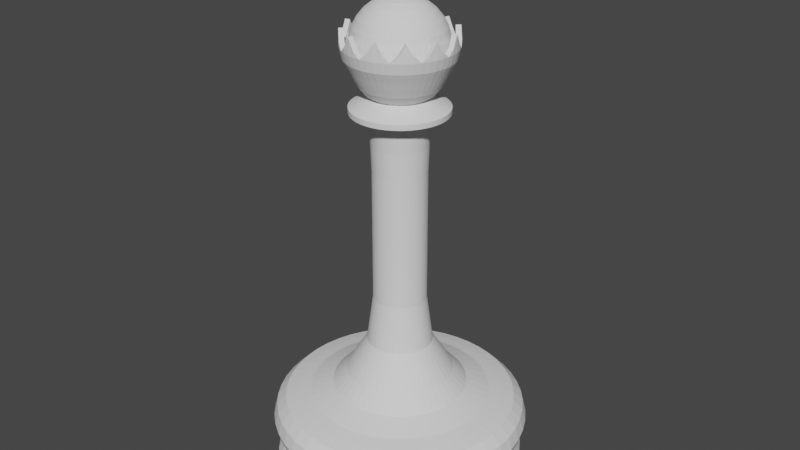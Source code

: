 # Source: queen.blend  (saved by Blender 2.82.7; exported with 4.5.12 LTS)
import bpy
from mathutils import Matrix  # noqa: F401  (used for matrix-valued properties, if any)

bpy.ops.wm.read_factory_settings(use_empty=True)
scene = bpy.context.scene
scene.name = 'Scene'

# ---- world
world_world = bpy.data.worlds.new('World'); scene.world = world_world
world_world.use_nodes = True; world_world.node_tree.nodes.clear()
_N = world_world.node_tree.nodes; _L = world_world.node_tree.links
n0 = _N.new('ShaderNodeOutputWorld'); n0.name = 'World Output'; n0.location = (300, 300)
n1 = _N.new('ShaderNodeBackground'); n1.name = 'Background'; n1.location = (10, 300)
n1.inputs[0].default_value = (0.05088, 0.05088, 0.05088, 1.0)
_L.new(n1.outputs[0], n0.inputs[0])
n0.is_active_output = True
world_world.color = (0.05088, 0.05088, 0.05088)
world_world.use_sun_shadow = False
world_world.sun_shadow_jitter_overblur = 0.0

# ---- meshes
me_chesspiece = bpy.data.meshes.new('Chesspiece')
me_chesspiece.from_pydata([(-0.06717, 3.132e-05, 0.7293), (-0.06537, 3.132e-05, 0.736), (-0.06045, 3.132e-05, 0.7409), (-0.05374, 3.132e-05, 0.7427), (-0.04703, 3.132e-05, 0.7409), (-0.04212, 3.132e-05, 0.736), (-0.04032, 3.132e-05, 0.7293), (-0.04212, 3.132e-05, 0.7226), (-0.04703, 3.132e-05, 0.7177), (-0.05374, 3.132e-05, 0.7159), (-0.06045, 3.132e-05, 0.7177), (-0.06537, 3.132e-05, 0.7226), (-0.06659, -0.008729, 0.7293), (-0.06481, -0.008494, 0.736), (-0.05994, -0.007853, 0.7409), (-0.05328, -0.006977, 0.7427), (-0.04663, -0.006101, 0.7409), (-0.04176, -0.00546, 0.736), (-0.03998, -0.005225, 0.7293), (-0.04176, -0.00546, 0.7226), (-0.04663, -0.006101, 0.7177), (-0.05328, -0.006977, 0.7159), (-0.05994, -0.007853, 0.7177), (-0.06481, -0.008494, 0.7226), (-0.06488, -0.01734, 0.7293), (-0.06314, -0.01687, 0.736), (-0.0584, -0.0156, 0.7409), (-0.05191, -0.01387, 0.7427), (-0.04543, -0.01213, 0.7409), (-0.04069, -0.01086, 0.736), (-0.03895, -0.01039, 0.7293), (-0.04069, -0.01086, 0.7226), (-0.04543, -0.01213, 0.7177), (-0.05191, -0.01387, 0.7159), (-0.0584, -0.0156, 0.7177), (-0.06314, -0.01687, 0.7226), (-0.06206, -0.02565, 0.7293), (-0.0604, -0.02496, 0.736), (-0.05586, -0.02308, 0.7409), (-0.04966, -0.02052, 0.7427), (-0.04346, -0.01795, 0.7409), (-0.03892, -0.01607, 0.736), (-0.03726, -0.01538, 0.7293), (-0.03892, -0.01607, 0.7226), (-0.04346, -0.01795, 0.7177), (-0.04966, -0.02052, 0.7159), (-0.05586, -0.02308, 0.7177), (-0.0604, -0.02496, 0.7226), (-0.05817, -0.03353, 0.7293), (-0.05662, -0.03263, 0.736), (-0.05236, -0.03017, 0.7409), (-0.04655, -0.02681, 0.7427), (-0.04074, -0.02346, 0.7409), (-0.03648, -0.021, 0.736), (-0.03493, -0.0201, 0.7293), (-0.03648, -0.021, 0.7226), (-0.04074, -0.02346, 0.7177), (-0.04655, -0.02681, 0.7159), (-0.05236, -0.03017, 0.7177), (-0.05662, -0.03263, 0.7226), (-0.0533, -0.04083, 0.7293), (-0.05187, -0.03973, 0.736), (-0.04797, -0.03674, 0.7409), (-0.04265, -0.03265, 0.7427), (-0.03732, -0.02857, 0.7409), (-0.03343, -0.02558, 0.736), (-0.032, -0.02448, 0.7293), (-0.03343, -0.02558, 0.7226), (-0.03732, -0.02857, 0.7177), (-0.04265, -0.03265, 0.7159), (-0.04797, -0.03674, 0.7177), (-0.05187, -0.03973, 0.7226), (-0.04751, -0.04743, 0.7293), (-0.04624, -0.04615, 0.736), (-0.04276, -0.04268, 0.7409), (-0.03802, -0.03793, 0.7427), (-0.03327, -0.03319, 0.7409), (-0.0298, -0.02971, 0.736), (-0.02853, -0.02844, 0.7293), (-0.0298, -0.02971, 0.7226), (-0.03327, -0.03319, 0.7177), (-0.03802, -0.03793, 0.7159), (-0.04276, -0.04268, 0.7177), (-0.04624, -0.04615, 0.7226), (-0.04091, -0.05321, 0.7293), (-0.03981, -0.05179, 0.736), (-0.03682, -0.04789, 0.7409), (-0.03274, -0.04257, 0.7427), (-0.02865, -0.03724, 0.7409), (-0.02566, -0.03334, 0.736), (-0.02457, -0.03192, 0.7293), (-0.02566, -0.03334, 0.7226), (-0.02865, -0.03724, 0.7177), (-0.03274, -0.04257, 0.7159), (-0.03682, -0.04789, 0.7177), (-0.03981, -0.05179, 0.7226), (-0.03361, -0.05809, 0.7293), (-0.03271, -0.05653, 0.736), (-0.03025, -0.05228, 0.7409), (-0.0269, -0.04647, 0.7427), (-0.02354, -0.04065, 0.7409), (-0.02109, -0.0364, 0.736), (-0.02019, -0.03484, 0.7293), (-0.02109, -0.0364, 0.7226), (-0.02354, -0.04065, 0.7177), (-0.0269, -0.04647, 0.7159), (-0.03025, -0.05228, 0.7177), (-0.03271, -0.05653, 0.7226), (-0.02574, -0.06197, 0.7293), (-0.02505, -0.06031, 0.736), (-0.02317, -0.05577, 0.7409), (-0.0206, -0.04957, 0.7427), (-0.01803, -0.04337, 0.7409), (-0.01615, -0.03883, 0.736), (-0.01546, -0.03717, 0.7293), (-0.01615, -0.03883, 0.7226), (-0.01803, -0.04337, 0.7177), (-0.0206, -0.04957, 0.7159), (-0.02317, -0.05577, 0.7177), (-0.02505, -0.06031, 0.7226), (-0.01742, -0.0648, 0.7293), (-0.01696, -0.06306, 0.736), (-0.01569, -0.05831, 0.7409), (-0.01395, -0.05183, 0.7427), (-0.01221, -0.04535, 0.7409), (-0.01094, -0.0406, 0.736), (-0.01047, -0.03887, 0.7293), (-0.01094, -0.0406, 0.7226), (-0.01221, -0.04535, 0.7177), (-0.01395, -0.05183, 0.7159), (-0.01569, -0.05831, 0.7177), (-0.01696, -0.06306, 0.7226), (-0.008812, -0.06651, 0.7293), (-0.008577, -0.06473, 0.736), (-0.007936, -0.05986, 0.7409), (-0.00706, -0.0532, 0.7427), (-0.006184, -0.04655, 0.7409), (-0.005543, -0.04168, 0.736), (-0.005308, -0.03989, 0.7293), (-0.005543, -0.04168, 0.7226), (-0.006184, -0.04655, 0.7177), (-0.00706, -0.0532, 0.7159), (-0.007936, -0.05986, 0.7177), (-0.008577, -0.06473, 0.7226), (-5.179e-05, -0.06708, 0.7293), (-5.179e-05, -0.06528, 0.736), (-5.179e-05, -0.06037, 0.7409), (-5.179e-05, -0.05366, 0.7427), (-5.179e-05, -0.04695, 0.7409), (-5.179e-05, -0.04204, 0.736), (-5.179e-05, -0.04024, 0.7293), (-5.179e-05, -0.04204, 0.7226), (-5.179e-05, -0.04695, 0.7177), (-5.179e-05, -0.05366, 0.7159), (-5.179e-05, -0.06037, 0.7177), (-5.179e-05, -0.06528, 0.7226), (-0.1715, 0.0002372, 0.02144), (-0.1688, 0.0002372, 0.03658), (-0.1181, 0.0002372, 0.006307), (-0.1435, 0.0002372, 3.794e-05), (-0.1688, 0.0002372, 0.006307), (-0.17, -0.02317, 0.02144), (-0.1674, -0.0218, 0.03658), (-0.1171, -0.01518, 0.006307), (-0.1422, -0.01849, 3.794e-05), (-0.1674, -0.0218, 0.006307), (-0.1656, -0.04618, 0.02144), (-0.1631, -0.04346, 0.03658), (-0.1141, -0.03033, 0.006307), (-0.1386, -0.0369, 3.794e-05), (-0.1631, -0.04346, 0.006307), (-0.1584, -0.06839, 0.02144), (-0.156, -0.06437, 0.03658), (-0.1091, -0.04496, 0.006307), (-0.1325, -0.05467, 3.794e-05), (-0.156, -0.06437, 0.006307), (-0.1485, -0.08943, 0.02144), (-0.1462, -0.08418, 0.03658), (-0.1023, -0.05882, 0.006307), (-0.1242, -0.0715, 3.794e-05), (-0.1462, -0.08418, 0.006307), (-0.1361, -0.1089, 0.02144), (-0.1339, -0.1025, 0.03658), (-0.09369, -0.07166, 0.006307), (-0.1138, -0.0871, 3.794e-05), (-0.1339, -0.1025, 0.006307), (-0.1213, -0.1266, 0.02144), (-0.1194, -0.1191, 0.03658), (-0.08351, -0.08328, 0.006307), (-0.1014, -0.1012, 3.794e-05), (-0.1194, -0.1191, 0.006307), (-0.1045, -0.142, 0.02144), (-0.1028, -0.1337, 0.03658), (-0.07189, -0.09347, 0.006307), (-0.08733, -0.1136, 3.794e-05), (-0.1028, -0.1337, 0.006307), (-0.08583, -0.1551, 0.02144), (-0.08441, -0.146, 0.03658), (-0.05904, -0.102, 0.006307), (-0.07173, -0.124, 3.794e-05), (-0.08441, -0.146, 0.006307), (-0.06573, -0.1655, 0.02144), (-0.0646, -0.1557, 0.03658), (-0.04519, -0.1089, 0.006307), (-0.05489, -0.1323, 3.794e-05), (-0.0646, -0.1557, 0.006307), (-0.04452, -0.173, 0.02144), (-0.04369, -0.1628, 0.03658), (-0.03056, -0.1138, 0.006307), (-0.03712, -0.1383, 3.794e-05), (-0.04369, -0.1628, 0.006307), (-0.02254, -0.1776, 0.02144), (-0.02203, -0.1672, 0.03658), (-0.01541, -0.1169, 0.006307), (-0.01872, -0.142, 3.794e-05), (-0.02203, -0.1672, 0.006307), (-0.0001711, -0.1791, 0.02144), (2.445e-05, -0.1686, 0.03658), (-2.893e-06, -0.1179, 0.006307), (-2.893e-06, -0.1432, 3.794e-05), (2.445e-05, -0.1686, 0.006307), (-0.1793, 0.0002372, 0.07844), (-0.1745, 0.0002372, 0.09637), (-0.1614, 0.0002372, 0.1095), (-0.1435, 0.0002372, 0.1143), (-0.1255, 0.0002372, 0.1181), (-0.1435, 0.0002372, 0.04257), (-0.1614, 0.0002372, 0.04738), (-0.1745, 0.0002372, 0.0605), (-0.1778, -0.02317, 0.07844), (-0.173, -0.02254, 0.09637), (-0.16, -0.02083, 0.1095), (-0.1422, -0.01849, 0.1143), (-0.1245, -0.01615, 0.1181), (-0.1422, -0.01849, 0.04257), (-0.16, -0.02083, 0.04738), (-0.173, -0.02254, 0.0605), (-0.1732, -0.04618, 0.07844), (-0.1686, -0.04494, 0.09637), (-0.1559, -0.04154, 0.1095), (-0.1386, -0.0369, 0.1143), (-0.1213, -0.03225, 0.1181), (-0.1386, -0.0369, 0.04257), (-0.1559, -0.04154, 0.04738), (-0.1686, -0.04494, 0.0605), (-0.1657, -0.06839, 0.07844), (-0.1612, -0.06655, 0.09637), (-0.1491, -0.06153, 0.1095), (-0.1325, -0.05467, 0.1143), (-0.116, -0.0478, 0.1181), (-0.1325, -0.05467, 0.04257), (-0.1491, -0.06153, 0.04738), (-0.1612, -0.06655, 0.0605), (-0.1553, -0.08943, 0.07844), (-0.1511, -0.08703, 0.09637), (-0.1398, -0.08047, 0.1095), (-0.1242, -0.0715, 0.1143), (-0.1087, -0.06253, 0.1181), (-0.1242, -0.0715, 0.04257), (-0.1398, -0.08047, 0.04738), (-0.1511, -0.08703, 0.0605), (-0.1423, -0.1089, 0.07844), (-0.1385, -0.106, 0.09637), (-0.128, -0.09802, 0.1095), (-0.1138, -0.0871, 0.1143), (-0.09959, -0.07619, 0.1181), (-0.1138, -0.0871, 0.04257), (-0.128, -0.09802, 0.04738), (-0.1385, -0.106, 0.0605), (-0.1268, -0.1266, 0.07844), (-0.1234, -0.1232, 0.09637), (-0.1141, -0.1139, 0.1095), (-0.1014, -0.1012, 0.1143), (-0.08876, -0.08853, 0.1181), (-0.1014, -0.1012, 0.04257), (-0.1141, -0.1139, 0.04738), (-0.1234, -0.1232, 0.0605), (-0.1092, -0.142, 0.07844), (-0.1062, -0.1382, 0.09637), (-0.09825, -0.1278, 0.1095), (-0.08733, -0.1136, 0.1143), (-0.07641, -0.09936, 0.1181), (-0.08733, -0.1136, 0.04257), (-0.09825, -0.1278, 0.04738), (-0.1062, -0.1382, 0.0605), (-0.08966, -0.1551, 0.07844), (-0.08726, -0.1509, 0.09637), (-0.08069, -0.1395, 0.1095), (-0.07173, -0.124, 0.1143), (-0.06276, -0.1085, 0.1181), (-0.07173, -0.124, 0.04257), (-0.08069, -0.1395, 0.04738), (-0.08726, -0.1509, 0.0605), (-0.06862, -0.1655, 0.07844), (-0.06678, -0.161, 0.09637), (-0.06176, -0.1489, 0.1095), (-0.05489, -0.1323, 0.1143), (-0.04803, -0.1157, 0.1181), (-0.05489, -0.1323, 0.04257), (-0.06176, -0.1489, 0.04738), (-0.06678, -0.161, 0.0605), (-0.04641, -0.173, 0.07844), (-0.04516, -0.1684, 0.09637), (-0.04176, -0.1557, 0.1095), (-0.03712, -0.1383, 0.1143), (-0.03248, -0.121, 0.1181), (-0.03712, -0.1383, 0.04257), (-0.04176, -0.1557, 0.04738), (-0.04516, -0.1684, 0.0605), (-0.0234, -0.1776, 0.07844), (-0.02277, -0.1728, 0.09637), (-0.02106, -0.1598, 0.1095), (-0.01872, -0.142, 0.1143), (-0.01638, -0.1242, 0.1181), (-0.01872, -0.142, 0.04257), (-0.02106, -0.1598, 0.04738), (-0.02277, -0.1728, 0.0605), (2.442e-05, -0.1791, 0.07844), (2.445e-05, -0.1743, 0.09637), (2.445e-05, -0.1612, 0.1095), (-2.893e-06, -0.1432, 0.1143), (-2.893e-06, -0.1253, 0.1181), (-2.893e-06, -0.1432, 0.04257), (2.445e-05, -0.1612, 0.04738), (2.445e-05, -0.1743, 0.0605), (-0.094, 0.0003031, 0.131), (-0.0932, -0.01196, 0.131), (-0.0908, -0.02401, 0.131), (-0.08685, -0.03564, 0.131), (-0.08142, -0.04666, 0.131), (-0.07459, -0.05688, 0.131), (-0.06649, -0.06612, 0.131), (-0.05725, -0.07422, 0.131), (-0.04704, -0.08105, 0.131), (-0.03602, -0.08648, 0.131), (-0.02438, -0.09043, 0.131), (-0.01233, -0.09283, 0.131), (-8.276e-05, -0.09363, 0.131), (-0.07458, 0.0002465, 0.1521), (-0.07395, -0.009494, 0.1521), (-0.07204, -0.01907, 0.1521), (-0.0689, -0.02831, 0.1521), (-0.06459, -0.03706, 0.1521), (-0.05916, -0.04518, 0.1521), (-0.05273, -0.05252, 0.1521), (-0.04539, -0.05896, 0.1521), (-0.03727, -0.06438, 0.1521), (-0.02852, -0.0687, 0.1521), (-0.01927, -0.07183, 0.1521), (-0.009701, -0.07374, 0.1521), (-2.504e-05, -0.07438, 0.1521), (-0.04558, 0.0003895, 0.1989), (-0.04519, -0.005566, 0.1989), (-0.04402, -0.01142, 0.1989), (-0.0421, -0.01707, 0.1989), (-0.03946, -0.02243, 0.1989), (-0.03615, -0.02739, 0.1989), (-0.03221, -0.03188, 0.1989), (-0.02772, -0.03581, 0.1989), (-0.02276, -0.03913, 0.1989), (-0.01741, -0.04177, 0.1989), (-0.01176, -0.04369, 0.1989), (-0.005903, -0.04485, 0.1989), (5.849e-05, -0.04524, 0.1989), (-0.03706, 0.0006072, 0.265), (-0.03674, -0.004225, 0.265), (-0.0358, -0.008975, 0.265), (-0.03424, -0.01356, 0.265), (-0.0321, -0.0179, 0.265), (-0.02941, -0.02193, 0.265), (-0.02621, -0.02557, 0.265), (-0.02257, -0.02876, 0.265), (-0.01855, -0.03145, 0.265), (-0.0142, -0.0336, 0.265), (-0.009618, -0.03515, 0.265), (-0.004869, -0.0361, 0.265), (-3.094e-05, -0.03641, 0.265), (-0.04118, 0.0003173, 0.5272), (-0.04082, -0.005065, 0.5272), (-0.03977, -0.01035, 0.5272), (-0.03804, -0.01546, 0.5272), (-0.03565, -0.0203, 0.5272), (-0.03265, -0.02478, 0.5272), (-0.0291, -0.02884, 0.5272), (-0.02504, -0.0324, 0.5272), (-0.02056, -0.03539, 0.5272), (-0.01572, -0.03778, 0.5272), (-0.01061, -0.03951, 0.5272), (-0.005324, -0.04056, 0.5272), (6.294e-05, -0.04092, 0.5272), (-0.06573, 0.0003852, 0.5312), (-0.06517, -0.008225, 0.5312), (-0.06349, -0.01669, 0.5312), (-0.06071, -0.02486, 0.5312), (-0.0569, -0.0326, 0.5312), (-0.0521, -0.03977, 0.5312), (-0.04641, -0.04626, 0.5312), (-0.03993, -0.05195, 0.5312), (-0.03275, -0.05674, 0.5312), (-0.02501, -0.06056, 0.5312), (-0.01684, -0.06333, 0.5312), (-0.00838, -0.06501, 0.5312), (0.0, -0.06558, 0.5312), (-0.06573, 0.0003852, 0.5383), (-0.06517, -0.008225, 0.5383), (-0.06349, -0.01669, 0.5383), (-0.06071, -0.02486, 0.5383), (-0.0569, -0.0326, 0.5383), (-0.0521, -0.03977, 0.5383), (-0.04641, -0.04626, 0.5383), (-0.03993, -0.05195, 0.5383), (-0.03275, -0.05674, 0.5383), (-0.02501, -0.06056, 0.5383), (-0.01684, -0.06333, 0.5383), (-0.00838, -0.06501, 0.5383), (0.0001664, -0.06558, 0.5383), (-0.03978, 0.0003747, 0.5537), (-0.03944, -0.004813, 0.5537), (-0.03843, -0.009913, 0.5537), (-0.03675, -0.01484, 0.5537), (-0.03446, -0.0195, 0.5537), (-0.03157, -0.02382, 0.5537), (-0.02814, -0.02773, 0.5537), (-0.02423, -0.03116, 0.5537), (-0.01991, -0.03405, 0.5537), (-0.01524, -0.03635, 0.5537), (-0.01032, -0.03802, 0.5537), (-0.005221, -0.03903, 0.5537), (-2.787e-05, -0.03937, 0.5537), (0.0, -0.07511, 0.6175), (-0.0002893, -0.0722, 0.6031), (-1.839e-05, -0.06546, 0.5907), (-5.297e-05, -0.05961, 0.5789), (-5.297e-05, -0.05363, 0.5677), (1.635e-05, -0.04557, 0.5579), (-0.009625, -0.07447, 0.6175), (-0.009071, -0.07158, 0.6031), (-0.008538, -0.0649, 0.5907), (-0.007801, -0.0591, 0.5789), (-0.00702, -0.05317, 0.5677), (-0.005968, -0.04518, 0.5579), (-0.01931, -0.07254, 0.6175), (-0.01838, -0.06972, 0.6031), (-0.01697, -0.06322, 0.5907), (-0.01548, -0.05757, 0.5789), (-0.01393, -0.05179, 0.5677), (-0.01184, -0.04401, 0.5579), (-0.02867, -0.06936, 0.6175), (-0.02736, -0.06667, 0.6031), (-0.02512, -0.06046, 0.5907), (-0.02289, -0.05506, 0.5789), (-0.0206, -0.04953, 0.5677), (-0.01752, -0.04208, 0.5579), (-0.03753, -0.06499, 0.6175), (-0.03587, -0.06248, 0.6031), (-0.03283, -0.05665, 0.5907), (-0.02991, -0.05159, 0.5789), (-0.02692, -0.04641, 0.5677), (-0.02289, -0.03943, 0.5579), (-0.04575, -0.05951, 0.6175), (-0.04376, -0.05721, 0.6031), (-0.03999, -0.05187, 0.5907), (-0.03642, -0.04725, 0.5789), (-0.03278, -0.0425, 0.5677), (-0.02787, -0.0361, 0.5579), (-0.05317, -0.05299, 0.6175), (-0.0509, -0.05095, 0.6031), (-0.04645, -0.0462, 0.5907), (-0.04231, -0.04208, 0.5789), (-0.03808, -0.03785, 0.5677), (-0.03238, -0.03215, 0.5579), (-0.05969, -0.04556, 0.6175), (-0.05716, -0.04381, 0.6031), (-0.05213, -0.03973, 0.5907), (-0.04747, -0.0362, 0.5789), (-0.04272, -0.03255, 0.5677), (-0.03633, -0.02765, 0.5579), (-0.06518, -0.03735, 0.6175), (-0.06243, -0.03592, 0.6031), (-0.0569, -0.03258, 0.5907), (-0.05182, -0.02969, 0.5789), (-0.04664, -0.02669, 0.5677), (-0.03966, -0.02267, 0.5579), (-0.06955, -0.02849, 0.6175), (-0.06663, -0.02741, 0.6031), (-0.06071, -0.02487, 0.5907), (-0.05528, -0.02267, 0.5789), (-0.04975, -0.02038, 0.5677), (-0.04231, -0.01729, 0.5579), (-0.07272, -0.01913, 0.6175), (-0.06968, -0.01843, 0.6031), (-0.06347, -0.01672, 0.5907), (-0.0578, -0.01525, 0.5789), (-0.05202, -0.0137, 0.5677), (-0.04424, -0.01162, 0.5579), (-0.07465, -0.009442, 0.6175), (-0.07153, -0.00912, 0.6031), (-0.06515, -0.008286, 0.5907), (-0.05933, -0.007575, 0.5789), (-0.05339, -0.006793, 0.5677), (-0.0454, -0.005742, 0.5579), (-0.0753, 0.0, 0.6175), (-0.07215, 0.0, 0.6031), (-0.06571, 0.0, 0.5907), (-0.05984, 0.0, 0.5789), (-0.05385, 0.0002373, 0.5677), (-0.0458, 0.0002373, 0.5579), (-0.03674, -0.004225, 0.4486), (-0.0358, -0.008975, 0.4486), (-0.03424, -0.01356, 0.4486), (-0.0142, -0.0336, 0.4486), (-0.009618, -0.03515, 0.4486), (-0.004869, -0.0361, 0.4486), (-3.094e-05, -0.03641, 0.4486), (-0.01855, -0.03145, 0.4486), (-0.03706, 0.0006072, 0.4486), (-0.02621, -0.02557, 0.4486), (-0.02257, -0.02876, 0.4486), (-0.0321, -0.0179, 0.4486), (-0.02941, -0.02193, 0.4486), (-0.03679, -0.009683, 0.4879), (-0.03519, -0.01439, 0.4879), (-0.009897, -0.03658, 0.4879), (-4.802e-05, -0.03787, 0.4879), (-0.02321, -0.03001, 0.4879), (-0.03299, -0.01886, 0.4879), (-0.03776, -0.004804, 0.4879), (-0.01461, -0.03498, 0.4879), (-0.005018, -0.03755, 0.4879), (-0.01907, -0.03278, 0.4879), (-0.03809, 0.0001603, 0.4879), (-0.02695, -0.02673, 0.4879), (-0.03023, -0.02299, 0.4879), (0.0, -0.07511, 0.6175), (-0.009625, -0.07447, 0.6252), (0.0, -0.068, 0.6175), (-0.008818, -0.06712, 0.6252), (-0.00886, -0.06697, 0.6175), (-0.009625, -0.07447, 0.6252), (-0.008818, -0.06712, 0.6252), (-0.02867, -0.06936, 0.6251), (-0.04575, -0.05951, 0.6251), (-0.05969, -0.04556, 0.6251), (-0.06955, -0.02849, 0.6251), (-0.07465, -0.009442, 0.6251), (-0.02616, -0.06329, 0.6251), (-0.04159, -0.05429, 0.6251), (-0.05392, -0.04129, 0.6251), (-0.06344, -0.02593, 0.6251), (-0.06762, -0.008565, 0.6251), (-0.03403, -0.0587, 0.6175), (-0.05906, -0.03393, 0.6175), (-0.06796, 0.0, 0.6175), (-0.02618, -0.06335, 0.6175), (-0.04153, -0.05435, 0.6175), (-0.05427, -0.04162, 0.6175), (-0.06327, -0.02602, 0.6175), (-0.06793, -0.008631, 0.6175), (-0.01915, -0.07192, 0.6404), (-0.01749, -0.0652, 0.6404), (-0.05272, -0.05253, 0.6404), (-0.0721, -0.01896, 0.6404), (-0.04775, -0.04779, 0.6404), (-0.06553, -0.01725, 0.6404), (-9.315e-05, -0.0127, 0.6787), (-9.315e-05, -0.02471, 0.675), (-9.315e-05, -0.03578, 0.6691), (-9.315e-05, -0.04548, 0.6612), (-9.315e-05, -0.05344, 0.6515), (-9.315e-05, -0.05936, 0.6404), (-9.315e-05, -0.063, 0.6284), (-9.315e-05, -0.06423, 0.6159), (-0.001723, -0.0126, 0.6787), (-0.003291, -0.0245, 0.675), (-0.004735, -0.03548, 0.6691), (-0.006002, -0.04509, 0.6612), (-0.007041, -0.05299, 0.6515), (-0.007813, -0.05885, 0.6404), (-0.008288, -0.06246, 0.6284), (-0.008449, -0.06368, 0.6159), (-0.003325, -0.01228, 0.6787), (-0.006434, -0.02388, 0.675), (-0.009298, -0.03457, 0.6691), (-0.01181, -0.04394, 0.6612), (-0.01387, -0.05163, 0.6515), (-0.0154, -0.05734, 0.6404), (-0.01634, -0.06086, 0.6284), (-0.01666, -0.06205, 0.6159), (-0.004872, -0.01175, 0.6787), (-0.009468, -0.02285, 0.675), (-0.0137, -0.03307, 0.6691), (-0.01742, -0.04204, 0.6612), (-0.02046, -0.04939, 0.6515), (-0.02273, -0.05486, 0.6404), (-0.02412, -0.05822, 0.6284), (-0.02459, -0.05936, 0.6159), (-0.006338, -0.01103, 0.6787), (-0.01234, -0.02143, 0.675), (-0.01788, -0.03102, 0.6691), (-0.02273, -0.03942, 0.6612), (-0.02671, -0.04631, 0.6515), (-0.02966, -0.05143, 0.6404), (-0.03149, -0.05459, 0.6284), (-0.0321, -0.05565, 0.6159), (-0.007696, -0.01012, 0.6787), (-0.01501, -0.01965, 0.675), (-0.02174, -0.02843, 0.6691), (-0.02765, -0.03613, 0.6612), (-0.0325, -0.04244, 0.6515), (-0.0361, -0.04714, 0.6404), (-0.03831, -0.05003, 0.6284), (-0.03906, -0.051, 0.6159), (-0.008924, -0.009047, 0.6787), (-0.01742, -0.01754, 0.675), (-0.02524, -0.02536, 0.6691), (-0.0321, -0.03222, 0.6612), (-0.03773, -0.03785, 0.6515), (-0.04191, -0.04204, 0.6404), (-0.04449, -0.04461, 0.6284), (-0.04536, -0.04548, 0.6159), (-0.01, -0.007819, 0.6787), (-0.01953, -0.01513, 0.675), (-0.02831, -0.02187, 0.6691), (-0.036, -0.02777, 0.6612), (-0.04232, -0.03262, 0.6515), (-0.04701, -0.03622, 0.6404), (-0.0499, -0.03844, 0.6284), (-0.05088, -0.03919, 0.6159), (-0.01091, -0.00646, 0.6787), (-0.02131, -0.01246, 0.675), (-0.03089, -0.018, 0.6691), (-0.03929, -0.02285, 0.6612), (-0.04619, -0.02683, 0.6515), (-0.05131, -0.02979, 0.6404), (-0.05447, -0.03161, 0.6284), (-0.05553, -0.03222, 0.6159), (-9.316e-05, -0.0002159, 0.6799), (-0.01163, -0.004995, 0.6787), (-0.02273, -0.009591, 0.675), (-0.03295, -0.01383, 0.6691), (-0.04191, -0.01754, 0.6612), (-0.04927, -0.02059, 0.6515), (-0.05473, -0.02285, 0.6404), (-0.0581, -0.02424, 0.6284), (-0.05924, -0.02471, 0.6159), (-0.01216, -0.003448, 0.6787), (-0.02376, -0.006556, 0.675), (-0.03445, -0.009421, 0.6691), (-0.04382, -0.01193, 0.6612), (-0.05151, -0.01399, 0.6515), (-0.05722, -0.01552, 0.6404), (-0.06074, -0.01647, 0.6284), (-0.06193, -0.01678, 0.6159), (-0.01248, -0.001846, 0.6787), (-0.02438, -0.003414, 0.675), (-0.03535, -0.004858, 0.6691), (-0.04497, -0.006124, 0.6612), (-0.05286, -0.007163, 0.6515), (-0.05873, -0.007936, 0.6404), (-0.06234, -0.008411, 0.6284), (-0.06356, -0.008572, 0.6159), (-0.01258, -0.0002159, 0.6787), (-0.02459, -0.0002159, 0.675), (-0.03566, -0.0002159, 0.6691), (-0.04536, -0.0002159, 0.6612), (-0.05332, -0.0002159, 0.6515), (-0.05924, -0.0002159, 0.6404), (-0.06288, -0.0002159, 0.6284), (-0.06411, -0.0002159, 0.6159), (-0.01749, -0.0652, 0.6251), (-0.04775, -0.04779, 0.6251), (-0.06553, -0.01725, 0.6251)], [(533, 535), (429, 533)], [(0, 12, 13, 1), (1, 13, 14, 2), (2, 14, 15, 3), (3, 15, 16, 4), (4, 16, 17, 5), (5, 17, 18, 6), (6, 18, 19, 7), (7, 19, 20, 8), (8, 20, 21, 9), (9, 21, 22, 10), (10, 22, 23, 11), (11, 23, 12, 0), (12, 24, 25, 13), (13, 25, 26, 14), (14, 26, 27, 15), (15, 27, 28, 16), (16, 28, 29, 17), (17, 29, 30, 18), (18, 30, 31, 19), (19, 31, 32, 20), (20, 32, 33, 21), (21, 33, 34, 22), (22, 34, 35, 23), (23, 35, 24, 12), (24, 36, 37, 25), (25, 37, 38, 26), (26, 38, 39, 27), (27, 39, 40, 28), (28, 40, 41, 29), (29, 41, 42, 30), (30, 42, 43, 31), (31, 43, 44, 32), (32, 44, 45, 33), (33, 45, 46, 34), (34, 46, 47, 35), (35, 47, 36, 24), (36, 48, 49, 37), (37, 49, 50, 38), (38, 50, 51, 39), (39, 51, 52, 40), (40, 52, 53, 41), (41, 53, 54, 42), (42, 54, 55, 43), (43, 55, 56, 44), (44, 56, 57, 45), (45, 57, 58, 46), (46, 58, 59, 47), (47, 59, 48, 36), (48, 60, 61, 49), (49, 61, 62, 50), (50, 62, 63, 51), (51, 63, 64, 52), (52, 64, 65, 53), (53, 65, 66, 54), (54, 66, 67, 55), (55, 67, 68, 56), (56, 68, 69, 57), (57, 69, 70, 58), (58, 70, 71, 59), (59, 71, 60, 48), (60, 72, 73, 61), (61, 73, 74, 62), (62, 74, 75, 63), (63, 75, 76, 64), (64, 76, 77, 65), (65, 77, 78, 66), (66, 78, 79, 67), (67, 79, 80, 68), (68, 80, 81, 69), (69, 81, 82, 70), (70, 82, 83, 71), (71, 83, 72, 60), (72, 84, 85, 73), (73, 85, 86, 74), (74, 86, 87, 75), (75, 87, 88, 76), (76, 88, 89, 77), (77, 89, 90, 78), (78, 90, 91, 79), (79, 91, 92, 80), (80, 92, 93, 81), (81, 93, 94, 82), (82, 94, 95, 83), (83, 95, 84, 72), (84, 96, 97, 85), (85, 97, 98, 86), (86, 98, 99, 87), (87, 99, 100, 88), (88, 100, 101, 89), (89, 101, 102, 90), (90, 102, 103, 91), (91, 103, 104, 92), (92, 104, 105, 93), (93, 105, 106, 94), (94, 106, 107, 95), (95, 107, 96, 84), (96, 108, 109, 97), (97, 109, 110, 98), (98, 110, 111, 99), (99, 111, 112, 100), (100, 112, 113, 101), (101, 113, 114, 102), (102, 114, 115, 103), (103, 115, 116, 104), (104, 116, 117, 105), (105, 117, 118, 106), (106, 118, 119, 107), (107, 119, 108, 96), (108, 120, 121, 109), (109, 121, 122, 110), (110, 122, 123, 111), (111, 123, 124, 112), (112, 124, 125, 113), (113, 125, 126, 114), (114, 126, 127, 115), (115, 127, 128, 116), (116, 128, 129, 117), (117, 129, 130, 118), (118, 130, 131, 119), (119, 131, 120, 108), (120, 132, 133, 121), (121, 133, 134, 122), (122, 134, 135, 123), (123, 135, 136, 124), (124, 136, 137, 125), (125, 137, 138, 126), (126, 138, 139, 127), (127, 139, 140, 128), (128, 140, 141, 129), (129, 141, 142, 130), (130, 142, 143, 131), (131, 143, 132, 120), (132, 144, 145, 133), (133, 145, 146, 134), (134, 146, 147, 135), (135, 147, 148, 136), (136, 148, 149, 137), (137, 149, 150, 138), (138, 150, 151, 139), (139, 151, 152, 140), (140, 152, 153, 141), (141, 153, 154, 142), (142, 154, 155, 143), (143, 155, 144, 132), (156, 161, 162, 157), (226, 157, 162, 234), (158, 163, 164, 159), (159, 164, 165, 160), (160, 165, 161, 156), (161, 166, 167, 162), (167, 242, 234, 162), (163, 168, 169, 164), (164, 169, 170, 165), (165, 170, 166, 161), (166, 171, 172, 167), (242, 167, 172, 250), (168, 173, 174, 169), (169, 174, 175, 170), (170, 175, 171, 166), (171, 176, 177, 172), (258, 250, 172, 177), (173, 178, 179, 174), (174, 179, 180, 175), (175, 180, 176, 171), (176, 181, 182, 177), (258, 177, 182, 266), (178, 183, 184, 179), (179, 184, 185, 180), (180, 185, 181, 176), (181, 186, 187, 182), (274, 266, 182, 187), (183, 188, 189, 184), (184, 189, 190, 185), (185, 190, 186, 181), (186, 191, 192, 187), (274, 187, 192, 282), (188, 193, 194, 189), (189, 194, 195, 190), (190, 195, 191, 186), (191, 196, 197, 192), (197, 290, 282, 192), (193, 198, 199, 194), (194, 199, 200, 195), (195, 200, 196, 191), (196, 201, 202, 197), (290, 197, 202, 298), (198, 203, 204, 199), (199, 204, 205, 200), (200, 205, 201, 196), (201, 206, 207, 202), (306, 298, 202, 207), (203, 208, 209, 204), (204, 209, 210, 205), (205, 210, 206, 201), (206, 211, 212, 207), (314, 306, 207, 212), (208, 213, 214, 209), (209, 214, 215, 210), (210, 215, 211, 206), (211, 216, 217, 212), (314, 212, 217, 322), (213, 218, 219, 214), (214, 219, 220, 215), (215, 220, 216, 211), (221, 229, 230, 222), (222, 230, 231, 223), (223, 231, 232, 224), (224, 232, 233, 225), (226, 234, 235, 227), (227, 235, 236, 228), (228, 236, 229, 221), (229, 237, 238, 230), (230, 238, 239, 231), (231, 239, 240, 232), (232, 240, 241, 233), (234, 242, 243, 235), (235, 243, 244, 236), (236, 244, 237, 229), (237, 245, 246, 238), (238, 246, 247, 239), (239, 247, 248, 240), (240, 248, 249, 241), (242, 250, 251, 243), (243, 251, 252, 244), (244, 252, 245, 237), (245, 253, 254, 246), (246, 254, 255, 247), (247, 255, 256, 248), (248, 256, 257, 249), (250, 258, 259, 251), (251, 259, 260, 252), (252, 260, 253, 245), (253, 261, 262, 254), (254, 262, 263, 255), (255, 263, 264, 256), (256, 264, 265, 257), (258, 266, 267, 259), (259, 267, 268, 260), (260, 268, 261, 253), (261, 269, 270, 262), (262, 270, 271, 263), (263, 271, 272, 264), (264, 272, 273, 265), (266, 274, 275, 267), (267, 275, 276, 268), (268, 276, 269, 261), (269, 277, 278, 270), (270, 278, 279, 271), (271, 279, 280, 272), (272, 280, 281, 273), (274, 282, 283, 275), (275, 283, 284, 276), (276, 284, 277, 269), (277, 285, 286, 278), (278, 286, 287, 279), (279, 287, 288, 280), (280, 288, 289, 281), (282, 290, 291, 283), (283, 291, 292, 284), (284, 292, 285, 277), (285, 293, 294, 286), (286, 294, 295, 287), (287, 295, 296, 288), (288, 296, 297, 289), (290, 298, 299, 291), (291, 299, 300, 292), (292, 300, 293, 285), (293, 301, 302, 294), (294, 302, 303, 295), (295, 303, 304, 296), (296, 304, 305, 297), (298, 306, 307, 299), (299, 307, 308, 300), (300, 308, 301, 293), (301, 309, 310, 302), (302, 310, 311, 303), (303, 311, 312, 304), (304, 312, 313, 305), (306, 314, 315, 307), (307, 315, 316, 308), (308, 316, 309, 301), (309, 317, 318, 310), (310, 318, 319, 311), (311, 319, 320, 312), (312, 320, 321, 313), (314, 322, 323, 315), (315, 323, 324, 316), (316, 324, 317, 309), (305, 313, 336, 335), (249, 257, 329, 328), (313, 321, 337, 336), (297, 305, 335, 334), (273, 281, 332, 331), (265, 273, 331, 330), (233, 241, 327, 326), (281, 289, 333, 332), (241, 249, 328, 327), (257, 265, 330, 329), (289, 297, 334, 333), (225, 233, 326, 325), (327, 328, 341, 340), (334, 335, 348, 347), (336, 337, 350, 349), (335, 336, 349, 348), (333, 334, 347, 346), (325, 326, 339, 338), (331, 332, 345, 344), (328, 329, 342, 341), (332, 333, 346, 345), (330, 331, 344, 343), (329, 330, 343, 342), (326, 327, 340, 339), (345, 346, 359, 358), (343, 344, 357, 356), (342, 343, 356, 355), (339, 340, 353, 352), (340, 341, 354, 353), (347, 348, 361, 360), (349, 350, 363, 362), (348, 349, 362, 361), (346, 347, 360, 359), (338, 339, 352, 351), (344, 345, 358, 357), (341, 342, 355, 354), (361, 362, 375, 374), (359, 360, 373, 372), (351, 352, 365, 364), (357, 358, 371, 370), (354, 355, 368, 367), (358, 359, 372, 371), (356, 357, 370, 369), (355, 356, 369, 368), (352, 353, 366, 365), (353, 354, 367, 366), (360, 361, 374, 373), (362, 363, 376, 375), (526, 520, 379, 378), (520, 521, 380, 379), (527, 522, 387, 386), (528, 523, 389, 388), (522, 528, 388, 387), (529, 527, 386, 385), (530, 526, 378, 377), (531, 524, 384, 383), (521, 525, 381, 380), (524, 529, 385, 384), (532, 531, 383, 382), (525, 532, 382, 381), (380, 381, 394, 393), (384, 385, 398, 397), (382, 383, 396, 395), (381, 382, 395, 394), (378, 379, 392, 391), (379, 380, 393, 392), (386, 387, 400, 399), (388, 389, 402, 401), (387, 388, 401, 400), (385, 386, 399, 398), (377, 378, 391, 390), (383, 384, 397, 396), (401, 402, 415, 414), (400, 401, 414, 413), (398, 399, 412, 411), (390, 391, 404, 403), (396, 397, 410, 409), (393, 394, 407, 406), (397, 398, 411, 410), (395, 396, 409, 408), (394, 395, 408, 407), (391, 392, 405, 404), (392, 393, 406, 405), (399, 400, 413, 412), (407, 408, 421, 420), (404, 405, 418, 417), (405, 406, 419, 418), (412, 413, 426, 425), (414, 415, 428, 427), (413, 414, 427, 426), (411, 412, 425, 424), (403, 404, 417, 416), (409, 410, 423, 422), (406, 407, 420, 419), (410, 411, 424, 423), (408, 409, 422, 421), (430, 429, 435, 436), (431, 430, 436, 437), (432, 431, 437, 438), (433, 432, 438, 439), (434, 433, 439, 440), (440, 439, 445, 446), (436, 435, 441, 442), (437, 436, 442, 443), (438, 437, 443, 444), (439, 438, 444, 445), (443, 442, 448, 449), (444, 443, 449, 450), (445, 444, 450, 451), (446, 445, 451, 452), (442, 441, 447, 448), (448, 447, 453, 454), (449, 448, 454, 455), (450, 449, 455, 456), (451, 450, 456, 457), (452, 451, 457, 458), (455, 454, 460, 461), (456, 455, 461, 462), (457, 456, 462, 463), (458, 457, 463, 464), (454, 453, 459, 460), (460, 459, 465, 466), (461, 460, 466, 467), (462, 461, 467, 468), (463, 462, 468, 469), (464, 463, 469, 470), (468, 467, 473, 474), (469, 468, 474, 475), (470, 469, 475, 476), (466, 465, 471, 472), (467, 466, 472, 473), (472, 471, 477, 478), (473, 472, 478, 479), (474, 473, 479, 480), (475, 474, 480, 481), (476, 475, 481, 482), (480, 479, 485, 486), (481, 480, 486, 487), (482, 481, 487, 488), (478, 477, 483, 484), (479, 478, 484, 485), (417, 500, 506, 416), (484, 483, 489, 490), (418, 494, 500, 417), (485, 484, 490, 491), (486, 485, 491, 492), (487, 486, 492, 493), (488, 487, 493, 494), (419, 488, 494, 418), (493, 492, 498, 499), (494, 493, 499, 500), (420, 482, 488, 419), (421, 476, 482, 420), (422, 470, 476, 421), (490, 489, 495, 496), (422, 423, 464, 470), (491, 490, 496, 497), (492, 491, 497, 498), (424, 458, 464, 423), (496, 495, 501, 502), (424, 425, 452, 458), (497, 496, 502, 503), (498, 497, 503, 504), (499, 498, 504, 505), (500, 499, 505, 506), (426, 446, 452, 425), (427, 440, 446, 426), (427, 428, 434, 440), (368, 369, 519, 518), (369, 370, 516, 519), (371, 372, 514, 517), (367, 368, 518, 509), (370, 371, 517, 516), (364, 365, 507, 515), (372, 373, 510, 514), (374, 375, 512, 511), (375, 376, 513, 512), (373, 374, 511, 510), (366, 367, 509, 508), (365, 366, 508, 507), (518, 519, 532, 525), (519, 516, 531, 532), (517, 514, 529, 524), (509, 518, 525, 521), (516, 517, 524, 531), (515, 507, 526, 530), (514, 510, 527, 529), (511, 512, 528, 522), (512, 513, 523, 528), (510, 511, 522, 527), (508, 509, 521, 520), (507, 508, 520, 526), (435, 429, 534), (534, 429, 535, 536), (537, 536, 535), (534, 536, 539, 538), (447, 540, 453), (453, 541, 459), (471, 542, 477), (477, 543, 483), (501, 495, 544), (544, 549, 552, 501), (543, 477, 551, 548), (542, 547, 551, 477), (541, 453, 550, 546), (540, 545, 550, 453), (545, 553, 550), (554, 546, 550), (547, 555, 551), (556, 548, 551), (549, 557, 552), (547, 542, 560, 562), (545, 540, 558, 559), (543, 548, 563, 561), (538, 539, 559, 558), (541, 546, 562, 560), (549, 544, 561, 563), (441, 558, 540, 447), (435, 538, 558, 441), (465, 560, 542, 471), (459, 541, 560, 465), (489, 561, 544, 495), (483, 543, 561, 489), (562, 546, 670), (554, 611, 619), (545, 559, 669), (563, 548, 671), (557, 549, 652), (570, 569, 577, 578), (571, 570, 578, 579), (564, 636, 572), (565, 564, 572, 573), (566, 565, 573, 574), (567, 566, 574, 575), (568, 567, 575, 576), (569, 568, 576, 577), (575, 574, 582, 583), (576, 575, 583, 584), (577, 576, 584, 585), (578, 577, 585, 586), (579, 578, 586, 587), (572, 636, 580), (573, 572, 580, 581), (574, 573, 581, 582), (587, 586, 594, 595), (580, 636, 588), (581, 580, 588, 589), (582, 581, 589, 590), (583, 582, 590, 591), (584, 583, 591, 592), (585, 584, 592, 593), (586, 585, 593, 594), (592, 591, 599, 600), (593, 592, 600, 601), (594, 593, 601, 602), (595, 594, 602, 603), (588, 636, 596), (589, 588, 596, 597), (590, 589, 597, 598), (591, 590, 598, 599), (596, 636, 604), (597, 596, 604, 605), (598, 597, 605, 606), (599, 598, 606, 607), (600, 599, 607, 608), (601, 600, 608, 609), (602, 601, 609, 610), (603, 602, 610, 611), (608, 607, 615, 616), (609, 608, 616, 617), (610, 609, 617, 618), (611, 610, 618, 619), (604, 636, 612), (605, 604, 612, 613), (606, 605, 613, 614), (607, 606, 614, 615), (613, 612, 620, 621), (614, 613, 621, 622), (615, 614, 622, 623), (616, 615, 623, 624), (617, 616, 624, 625), (618, 617, 625, 626), (619, 618, 626, 627), (612, 636, 620), (625, 624, 632, 633), (626, 625, 633, 634), (627, 626, 634, 635), (620, 636, 628), (621, 620, 628, 629), (622, 621, 629, 630), (623, 622, 630, 631), (624, 623, 631, 632), (629, 628, 637, 638), (630, 629, 638, 639), (631, 630, 639, 640), (632, 631, 640, 641), (633, 632, 641, 642), (634, 633, 642, 643), (635, 634, 643, 644), (628, 636, 637), (642, 641, 649, 650), (643, 642, 650, 651), (644, 643, 651, 652), (637, 636, 645), (638, 637, 645, 646), (639, 638, 646, 647), (640, 639, 647, 648), (641, 640, 648, 649), (647, 646, 654, 655), (648, 647, 655, 656), (649, 648, 656, 657), (650, 649, 657, 658), (651, 650, 658, 659), (652, 651, 659, 660), (645, 636, 653), (646, 645, 653, 654), (659, 658, 666, 667), (660, 659, 667, 668), (653, 636, 661), (654, 653, 661, 662), (655, 654, 662, 663), (656, 655, 663, 664), (657, 656, 664, 665), (658, 657, 665, 666), (535, 571, 579, 537), (539, 669, 559), (579, 587, 537), (537, 587, 536), (536, 587, 669, 539), (553, 595, 603, 550), (595, 553, 587), (553, 545, 587), (669, 587, 545), (554, 550, 603, 611), (555, 627, 635, 551), (551, 635, 644, 556), (557, 660, 668, 552), (547, 562, 670), (627, 555, 619), (554, 619, 546), (555, 547, 619), (670, 546, 619), (547, 670, 619), (644, 652, 556), (660, 557, 652), (549, 563, 671), (556, 652, 548), (671, 548, 652), (549, 671, 652)])
_uv = me_chesspiece.uv_layers.new(name='UVMap')
_uv.uv.foreach_set('vector', [0.9647, 0.8613, 0.9566, 0.8446, 0.9696, 0.839, 0.9775, 0.8553, 0.9775, 0.8553, 0.9696, 0.839, 0.9831, 0.8334, 0.9904, 0.8484, 0.9904, 0.8484, 0.9831, 0.8334, 0.9935, 0.8292, 1.0, 0.8426, 0.3802, 0.9614, 0.3785, 0.9467, 0.3896, 0.9467, 0.391, 0.9595, 0.391, 0.9595, 0.3896, 0.9467, 0.4042, 0.9458, 0.4055, 0.9574, 0.4055, 0.9574, 0.4042, 0.9458, 0.4185, 0.9445, 0.4197, 0.9555, 0.4197, 0.9555, 0.4185, 0.9445, 0.4285, 0.943, 0.4298, 0.9545, 0.9356, 0.7299, 0.9278, 0.7386, 0.9197, 0.7321, 0.9284, 0.7223, 0.9284, 0.7223, 0.9197, 0.7321, 0.9083, 0.7234, 0.9183, 0.7122, 0.9183, 0.7122, 0.9083, 0.7234, 0.8967, 0.7148, 0.908, 0.7023, 0.908, 0.7023, 0.8967, 0.7148, 0.888, 0.7087, 0.9002, 0.6952, 0.9555, 0.865, 0.9476, 0.8487, 0.9566, 0.8446, 0.9647, 0.8613, 0.9566, 0.8446, 0.9497, 0.8274, 0.9629, 0.8223, 0.9696, 0.839, 0.9696, 0.839, 0.9629, 0.8223, 0.9769, 0.8179, 0.9831, 0.8334, 0.9831, 0.8334, 0.9769, 0.8179, 0.988, 0.8155, 0.9935, 0.8292, 0.3785, 0.9467, 0.378, 0.932, 0.3891, 0.9338, 0.3896, 0.9467, 0.3896, 0.9467, 0.3891, 0.9338, 0.4038, 0.9343, 0.4042, 0.9458, 0.4042, 0.9458, 0.4038, 0.9343, 0.418, 0.9335, 0.4185, 0.9445, 0.4185, 0.9445, 0.418, 0.9335, 0.4281, 0.9315, 0.4285, 0.943, 0.9278, 0.7386, 0.9212, 0.7482, 0.9123, 0.7428, 0.9197, 0.7321, 0.9197, 0.7321, 0.9123, 0.7428, 0.8999, 0.7357, 0.9083, 0.7234, 0.9083, 0.7234, 0.8999, 0.7357, 0.8873, 0.7287, 0.8967, 0.7148, 0.8967, 0.7148, 0.8873, 0.7287, 0.8778, 0.7237, 0.888, 0.7087, 0.9476, 0.8487, 0.9409, 0.832, 0.9497, 0.8274, 0.9566, 0.8446, 0.9497, 0.8274, 0.9443, 0.81, 0.9576, 0.8053, 0.9629, 0.8223, 0.9629, 0.8223, 0.9576, 0.8053, 0.972, 0.8022, 0.9769, 0.8179, 0.9769, 0.8179, 0.972, 0.8022, 0.9836, 0.8016, 0.988, 0.8155, 0.378, 0.932, 0.3785, 0.9177, 0.3896, 0.9212, 0.3891, 0.9338, 0.3891, 0.9338, 0.3896, 0.9212, 0.4042, 0.9231, 0.4038, 0.9343, 0.4038, 0.9343, 0.4042, 0.9231, 0.4184, 0.9227, 0.418, 0.9335, 0.418, 0.9335, 0.4184, 0.9227, 0.4285, 0.9202, 0.4281, 0.9315, 0.9212, 0.7482, 0.9159, 0.7586, 0.9065, 0.7544, 0.9123, 0.7428, 0.9123, 0.7428, 0.9065, 0.7544, 0.8932, 0.7489, 0.8999, 0.7357, 0.8999, 0.7357, 0.8932, 0.7489, 0.8797, 0.7436, 0.8873, 0.7287, 0.8873, 0.7287, 0.8797, 0.7436, 0.8696, 0.7398, 0.8778, 0.7237, 0.9409, 0.832, 0.9356, 0.815, 0.9443, 0.81, 0.9497, 0.8274, 0.9443, 0.81, 0.9403, 0.7927, 0.9537, 0.7885, 0.9576, 0.8053, 0.9576, 0.8053, 0.9537, 0.7885, 0.9684, 0.7867, 0.972, 0.8022, 0.972, 0.8022, 0.9684, 0.7867, 0.9805, 0.7877, 0.9836, 0.8016, 0.3785, 0.9177, 0.3801, 0.9038, 0.3909, 0.9091, 0.3896, 0.9212, 0.3896, 0.9212, 0.3909, 0.9091, 0.4054, 0.9122, 0.4042, 0.9231, 0.4042, 0.9231, 0.4054, 0.9122, 0.4196, 0.9123, 0.4184, 0.9227, 0.621, 0.8921, 0.6212, 0.9001, 0.6068, 0.8976, 0.6066, 0.8893, 0.9159, 0.7586, 0.9121, 0.7696, 0.9022, 0.7667, 0.9065, 0.7544, 0.9065, 0.7544, 0.9022, 0.7667, 0.8883, 0.763, 0.8932, 0.7489, 0.8932, 0.7489, 0.8883, 0.763, 0.8742, 0.7594, 0.8797, 0.7436, 0.8797, 0.7436, 0.8742, 0.7594, 0.8637, 0.7569, 0.8696, 0.7398, 0.4695, 0.8402, 0.4694, 0.8524, 0.4548, 0.8499, 0.455, 0.8373, 0.9403, 0.7927, 0.9379, 0.7759, 0.9514, 0.7721, 0.9537, 0.7885, 0.9537, 0.7885, 0.9514, 0.7721, 0.9663, 0.7715, 0.9684, 0.7867, 0.9684, 0.7867, 0.9663, 0.7715, 0.9786, 0.7742, 0.9805, 0.7877, 0.3801, 0.9038, 0.3827, 0.8908, 0.3932, 0.8977, 0.3909, 0.9091, 0.3909, 0.9091, 0.3932, 0.8977, 0.4075, 0.902, 0.4054, 0.9122, 0.4054, 0.9122, 0.4075, 0.902, 0.4216, 0.9025, 0.4196, 0.9123, 0.6212, 0.9001, 0.6214, 0.909, 0.607, 0.9069, 0.6068, 0.8976, 0.9121, 0.7696, 0.9098, 0.781, 0.8996, 0.7794, 0.9022, 0.7667, 0.9022, 0.7667, 0.8996, 0.7794, 0.8854, 0.7775, 0.8883, 0.763, 0.8883, 0.763, 0.8854, 0.7775, 0.8709, 0.7757, 0.8742, 0.7594, 0.8742, 0.7594, 0.8709, 0.7757, 0.8601, 0.7745, 0.8637, 0.7569, 0.4694, 0.8524, 0.4693, 0.8663, 0.4547, 0.8641, 0.4548, 0.8499, 0.4547, 0.8641, 0.4547, 0.8797, 0.4402, 0.8816, 0.4403, 0.8664, 0.9514, 0.7721, 0.9506, 0.7563, 0.9655, 0.7569, 0.9663, 0.7715, 0.9663, 0.7715, 0.9655, 0.7569, 0.9779, 0.7613, 0.9786, 0.7742, 0.3827, 0.8908, 0.3863, 0.8787, 0.3964, 0.8871, 0.3932, 0.8977, 0.3932, 0.8977, 0.3964, 0.8871, 0.4103, 0.8926, 0.4075, 0.902, 0.636, 0.9069, 0.6362, 0.9171, 0.6216, 0.9187, 0.6214, 0.909, 0.6214, 0.909, 0.6216, 0.9187, 0.6072, 0.9171, 0.607, 0.9069, 0.9098, 0.781, 0.909, 0.7925, 0.8987, 0.7923, 0.8996, 0.7794, 0.8996, 0.7794, 0.8987, 0.7923, 0.8844, 0.7923, 0.8854, 0.7775, 0.8854, 0.7775, 0.8844, 0.7923, 0.8698, 0.7923, 0.8709, 0.7757, 0.8709, 0.7757, 0.8698, 0.7923, 0.8589, 0.7925, 0.8601, 0.7745, 0.4693, 0.8663, 0.4692, 0.8815, 0.4547, 0.8797, 0.4547, 0.8641, 0.4547, 0.8797, 0.4546, 0.8965, 0.4402, 0.8979, 0.4402, 0.8816, 0.9506, 0.7563, 0.9514, 0.7415, 0.9663, 0.7432, 0.9655, 0.7569, 0.9655, 0.7569, 0.9663, 0.7432, 0.9786, 0.7491, 0.9779, 0.7613, 0.3863, 0.8787, 0.3909, 0.8679, 0.4004, 0.8777, 0.3964, 0.8871, 0.3964, 0.8871, 0.4004, 0.8777, 0.4139, 0.8841, 0.4103, 0.8926, 0.6362, 0.9171, 0.6363, 0.9279, 0.6217, 0.929, 0.6216, 0.9187, 0.6216, 0.9187, 0.6217, 0.929, 0.6073, 0.9279, 0.6072, 0.9171, 0.909, 0.7925, 0.9098, 0.8041, 0.8996, 0.8053, 0.8987, 0.7923, 0.8987, 0.7923, 0.8996, 0.8053, 0.8854, 0.807, 0.8844, 0.7923, 0.8844, 0.7923, 0.8854, 0.807, 0.8709, 0.8089, 0.8698, 0.7923, 0.8698, 0.7923, 0.8709, 0.8089, 0.8601, 0.8105, 0.8589, 0.7925, 0.4692, 0.8815, 0.4692, 0.8978, 0.4546, 0.8965, 0.4547, 0.8797, 0.4546, 0.8965, 0.4546, 0.9142, 0.4402, 0.9151, 0.4402, 0.8979, 0.9514, 0.7415, 0.9537, 0.7279, 0.9684, 0.7306, 0.9663, 0.7432, 0.9663, 0.7432, 0.9684, 0.7306, 0.9805, 0.7379, 0.9786, 0.7491, 0.3909, 0.8679, 0.3963, 0.8584, 0.4051, 0.8694, 0.4004, 0.8777, 0.4004, 0.8777, 0.4051, 0.8694, 0.4181, 0.8766, 0.4139, 0.8841, 0.6363, 0.9279, 0.6364, 0.9391, 0.6218, 0.9398, 0.6217, 0.929, 0.6217, 0.929, 0.6218, 0.9398, 0.6074, 0.9391, 0.6073, 0.9279, 0.9098, 0.8041, 0.9121, 0.8155, 0.9022, 0.818, 0.8996, 0.8053, 0.8996, 0.8053, 0.9022, 0.818, 0.8883, 0.8216, 0.8854, 0.807, 0.8854, 0.807, 0.8883, 0.8216, 0.8742, 0.8253, 0.8709, 0.8089, 0.8709, 0.8089, 0.8742, 0.8253, 0.8637, 0.8282, 0.8601, 0.8105, 0.4692, 0.8978, 0.4692, 0.915, 0.4546, 0.9142, 0.4546, 0.8965, 0.4546, 0.9142, 0.4547, 0.9324, 0.4402, 0.9329, 0.4402, 0.9151, 0.9537, 0.7279, 0.9576, 0.7157, 0.972, 0.7193, 0.9684, 0.7306, 0.9684, 0.7306, 0.972, 0.7193, 0.9836, 0.7278, 0.9805, 0.7379, 0.3963, 0.8584, 0.4024, 0.8505, 0.4105, 0.8625, 0.4051, 0.8694, 0.6473, 0.9373, 0.6473, 0.9501, 0.6364, 0.9507, 0.6364, 0.9391, 0.6364, 0.9391, 0.6364, 0.9507, 0.6218, 0.9508, 0.6218, 0.9398, 0.6218, 0.9398, 0.6218, 0.9508, 0.6075, 0.9507, 0.6074, 0.9391, 0.6074, 0.9391, 0.6075, 0.9507, 0.5972, 0.9502, 0.5971, 0.9373, 0.9022, 0.818, 0.9065, 0.8302, 0.8932, 0.8356, 0.8883, 0.8216, 0.8883, 0.8216, 0.8932, 0.8356, 0.8797, 0.8411, 0.8742, 0.8253, 0.8742, 0.8253, 0.8797, 0.8411, 0.8696, 0.8452, 0.8637, 0.8282, 0.4692, 0.915, 0.4692, 0.9327, 0.4547, 0.9324, 0.4546, 0.9142, 0.4547, 0.9324, 0.4547, 0.9509, 0.4403, 0.9509, 0.4402, 0.9329, 0.4402, 0.9329, 0.4403, 0.9509, 0.4299, 0.9507, 0.4298, 0.934, 0.972, 0.7193, 0.9769, 0.7095, 0.988, 0.7192, 0.9836, 0.7278, 0.4024, 0.8505, 0.4093, 0.8443, 0.4165, 0.857, 0.4105, 0.8625, 0.6473, 0.9501, 0.6473, 0.9631, 0.6364, 0.9623, 0.6364, 0.9507, 0.6364, 0.9507, 0.6364, 0.9623, 0.6218, 0.9619, 0.6218, 0.9508, 0.6218, 0.9508, 0.6218, 0.9619, 0.6075, 0.9623, 0.6075, 0.9507, 0.6075, 0.9507, 0.6075, 0.9623, 0.5972, 0.9631, 0.5972, 0.9502, 0.9065, 0.8302, 0.9123, 0.8419, 0.8999, 0.8489, 0.8932, 0.8356, 0.8932, 0.8356, 0.8999, 0.8489, 0.8873, 0.856, 0.8797, 0.8411, 0.8797, 0.8411, 0.8873, 0.856, 0.8778, 0.8614, 0.8696, 0.8452, 0.4692, 0.9327, 0.4693, 0.9507, 0.4547, 0.9509, 0.4547, 0.9324, 0.4547, 0.9509, 0.4548, 0.9693, 0.4404, 0.9688, 0.4403, 0.9509, 0.4403, 0.9509, 0.4404, 0.9688, 0.4299, 0.9672, 0.4299, 0.9507, 0.9769, 0.7095, 0.9831, 0.7015, 0.9935, 0.712, 0.988, 0.7192, 0.4093, 0.8443, 0.4167, 0.8399, 0.423, 0.8532, 0.4165, 0.857, 0.6473, 0.9631, 0.6473, 0.9759, 0.6364, 0.9737, 0.6364, 0.9623, 0.6364, 0.9623, 0.6364, 0.9737, 0.6218, 0.9729, 0.6218, 0.9619, 0.6218, 0.9619, 0.6218, 0.9729, 0.6074, 0.9737, 0.6075, 0.9623, 0.9212, 0.8369, 0.9278, 0.8465, 0.9197, 0.8526, 0.9123, 0.8419, 0.9123, 0.8419, 0.9197, 0.8526, 0.9083, 0.8612, 0.8999, 0.8489, 0.8999, 0.8489, 0.9083, 0.8612, 0.8967, 0.8699, 0.8873, 0.856, 0.8873, 0.856, 0.8967, 0.8699, 0.888, 0.8764, 0.8778, 0.8614, 0.4693, 0.9507, 0.4694, 0.9687, 0.4548, 0.9693, 0.4547, 0.9509, 0.4548, 0.9693, 0.455, 0.9874, 0.4405, 0.9864, 0.4404, 0.9688, 0.4404, 0.9688, 0.4405, 0.9864, 0.4301, 0.9835, 0.4299, 0.9672, 0.9831, 0.7015, 0.9904, 0.6952, 1.0, 0.7064, 0.9935, 0.712, 0.4167, 0.8399, 0.4245, 0.8373, 0.4298, 0.851, 0.423, 0.8532, 0.6473, 0.9759, 0.6472, 0.9884, 0.6363, 0.9849, 0.6364, 0.9737, 0.6364, 0.9737, 0.6363, 0.9849, 0.6217, 0.9836, 0.6218, 0.9729, 0.6218, 0.9729, 0.6217, 0.9836, 0.6073, 0.9849, 0.6074, 0.9737, 0.9278, 0.8465, 0.9356, 0.8553, 0.9284, 0.8624, 0.9197, 0.8526, 0.9197, 0.8526, 0.9284, 0.8624, 0.9183, 0.8723, 0.9083, 0.8612, 0.9083, 0.8612, 0.9183, 0.8723, 0.908, 0.8824, 0.8967, 0.8699, 0.8967, 0.8699, 0.908, 0.8824, 0.9002, 0.8899, 0.888, 0.8764, 0.4694, 0.9687, 0.4695, 0.9863, 0.455, 0.9874, 0.4548, 0.9693, 0.9099, 0.441, 0.8881, 0.3964, 0.9168, 0.3863, 0.9373, 0.4283, 0.9723, 0.4069, 0.9373, 0.4283, 0.9168, 0.3863, 0.9549, 0.3712, 0.675, 0.07565, 0.6531, 0.1001, 0.6101, 0.0673, 0.6368, 0.03757, 0.6368, 0.03757, 0.6101, 0.0673, 0.5663, 0.03499, 0.5977, 0.0, 0.8877, 0.4502, 0.8673, 0.4081, 0.8881, 0.3964, 0.9099, 0.441, 0.8881, 0.3964, 0.8696, 0.3506, 0.8996, 0.343, 0.9168, 0.3863, 0.8996, 0.343, 0.9403, 0.3344, 0.9549, 0.3712, 0.9168, 0.3863, 0.6531, 0.1001, 0.6346, 0.1272, 0.5876, 0.1002, 0.6101, 0.0673, 0.6101, 0.0673, 0.5876, 0.1002, 0.5398, 0.07369, 0.5663, 0.03499, 0.8673, 0.4081, 0.85, 0.3649, 0.8696, 0.3506, 0.8881, 0.3964, 0.8696, 0.3506, 0.8547, 0.3044, 0.8859, 0.2993, 0.8996, 0.343, 0.9403, 0.3344, 0.8996, 0.343, 0.8859, 0.2993, 0.9286, 0.2973, 0.6346, 0.1272, 0.6198, 0.1564, 0.5697, 0.1357, 0.5876, 0.1002, 0.5876, 0.1002, 0.5697, 0.1357, 0.5188, 0.1154, 0.5398, 0.07369, 0.85, 0.3649, 0.8363, 0.3211, 0.8547, 0.3044, 0.8696, 0.3506, 0.8547, 0.3044, 0.8436, 0.2585, 0.8759, 0.2558, 0.8859, 0.2993, 0.9201, 0.2603, 0.9286, 0.2973, 0.8859, 0.2993, 0.8759, 0.2558, 0.6198, 0.1564, 0.6091, 0.1872, 0.5567, 0.1731, 0.5697, 0.1357, 0.5697, 0.1357, 0.5567, 0.1731, 0.5035, 0.1595, 0.5188, 0.1154, 0.6633, 0.5058, 0.663, 0.5373, 0.6301, 0.5359, 0.6305, 0.5034, 0.8436, 0.2585, 0.8366, 0.2138, 0.8698, 0.2133, 0.8759, 0.2558, 0.9201, 0.2603, 0.8759, 0.2558, 0.8698, 0.2133, 0.915, 0.2242, 0.6091, 0.1872, 0.6026, 0.2192, 0.5488, 0.2119, 0.5567, 0.1731, 0.5567, 0.1731, 0.5488, 0.2119, 0.4942, 0.2052, 0.5035, 0.1595, 0.663, 0.5373, 0.6627, 0.5731, 0.6299, 0.5727, 0.6301, 0.5359, 0.8366, 0.2138, 0.8338, 0.171, 0.8678, 0.1726, 0.8698, 0.2133, 0.9133, 0.1896, 0.915, 0.2242, 0.8698, 0.2133, 0.8678, 0.1726, 0.6026, 0.2192, 0.6004, 0.2517, 0.5462, 0.2514, 0.5488, 0.2119, 0.5488, 0.2119, 0.5462, 0.2514, 0.4911, 0.2516, 0.4942, 0.2052, 0.6627, 0.5731, 0.6625, 0.6124, 0.6297, 0.613, 0.6299, 0.5727, 0.6297, 0.613, 0.6296, 0.6563, 0.5971, 0.6549, 0.5972, 0.6126, 0.9133, 0.1896, 0.8678, 0.1726, 0.8699, 0.1343, 0.915, 0.157, 0.6004, 0.2517, 0.6026, 0.2842, 0.5488, 0.2909, 0.5462, 0.2514, 0.5462, 0.2514, 0.5488, 0.2909, 0.4942, 0.2981, 0.4911, 0.2516, 0.6625, 0.6124, 0.6624, 0.6546, 0.6296, 0.6563, 0.6297, 0.613, 0.6296, 0.6563, 0.6295, 0.7017, 0.5971, 0.6993, 0.5971, 0.6549, 0.8759, 0.09903, 0.9201, 0.1271, 0.915, 0.157, 0.8699, 0.1343, 0.6026, 0.2842, 0.6091, 0.3161, 0.5567, 0.3297, 0.5488, 0.2909, 0.5488, 0.2909, 0.5567, 0.3297, 0.5035, 0.3437, 0.4942, 0.2981, 0.6624, 0.6546, 0.6624, 0.6991, 0.6295, 0.7017, 0.6296, 0.6563, 0.6295, 0.7017, 0.6296, 0.7485, 0.5972, 0.7452, 0.5971, 0.6993, 0.9201, 0.1271, 0.8759, 0.09903, 0.8859, 0.06748, 0.9286, 0.1003, 0.6091, 0.3161, 0.6198, 0.347, 0.5697, 0.3672, 0.5567, 0.3297, 0.5567, 0.3297, 0.5697, 0.3672, 0.5188, 0.3878, 0.5035, 0.3437, 0.6624, 0.6991, 0.6625, 0.7449, 0.6296, 0.7485, 0.6295, 0.7017, 0.6296, 0.7485, 0.6298, 0.7959, 0.5974, 0.7917, 0.5972, 0.7452, 0.9403, 0.07706, 0.9286, 0.1003, 0.8859, 0.06748, 0.8996, 0.04017, 0.6198, 0.347, 0.6346, 0.3762, 0.5876, 0.4026, 0.5697, 0.3672, 0.5697, 0.3672, 0.5876, 0.4026, 0.5399, 0.4296, 0.5188, 0.3878, 0.6625, 0.7449, 0.6627, 0.7915, 0.6298, 0.7959, 0.6296, 0.7485, 0.6298, 0.7959, 0.63, 0.8431, 0.5977, 0.8381, 0.5974, 0.7917, 0.9549, 0.05784, 0.9403, 0.07706, 0.8996, 0.04017, 0.9168, 0.01755, 0.6346, 0.3762, 0.6531, 0.4033, 0.6101, 0.4356, 0.5876, 0.4026, 0.5876, 0.4026, 0.6101, 0.4356, 0.5663, 0.4683, 0.5399, 0.4296, 0.6627, 0.7915, 0.663, 0.8378, 0.63, 0.8431, 0.6298, 0.7959, 0.63, 0.8431, 0.6304, 0.8893, 0.598, 0.8836, 0.5977, 0.8381, 0.9549, 0.05784, 0.9168, 0.01755, 0.9373, 0.0, 0.9723, 0.04295, 0.6531, 0.4033, 0.675, 0.4278, 0.6368, 0.4653, 0.6101, 0.4356, 0.6101, 0.4356, 0.6368, 0.4653, 0.5977, 0.5034, 0.5663, 0.4683, 0.663, 0.8378, 0.6633, 0.8833, 0.6304, 0.8893, 0.63, 0.8431, 0.3778, 0.954, 0.3273, 0.9535, 0.3288, 0.9164, 0.378, 0.9169, 0.378, 0.9169, 0.3288, 0.9164, 0.3308, 0.8781, 0.3763, 0.8786, 0.3763, 0.8786, 0.3308, 0.8781, 0.3328, 0.8487, 0.3733, 0.8492, 0.3733, 0.8492, 0.3328, 0.8487, 0.3348, 0.8212, 0.3702, 0.8215, 0.8338, 0.0456, 0.8071, 0.07533, 0.7761, 0.0525, 0.8061, 0.01905, 0.8061, 0.01905, 0.7761, 0.0525, 0.7528, 0.03617, 0.7853, 0.0, 0.376, 0.9799, 0.3267, 0.9793, 0.3273, 0.9535, 0.3778, 0.954, 0.3273, 0.9535, 0.277, 0.9493, 0.2798, 0.9124, 0.3288, 0.9164, 0.3288, 0.9164, 0.2798, 0.9124, 0.2855, 0.8744, 0.3308, 0.8781, 0.3308, 0.8781, 0.2855, 0.8744, 0.2926, 0.8454, 0.3328, 0.8487, 0.3328, 0.8487, 0.2926, 0.8454, 0.2996, 0.8183, 0.3348, 0.8212, 0.8071, 0.07533, 0.7846, 0.1082, 0.7508, 0.08949, 0.7761, 0.0525, 0.7761, 0.0525, 0.7508, 0.08949, 0.7254, 0.07617, 0.7528, 0.03617, 0.3267, 0.9793, 0.2778, 0.9753, 0.277, 0.9493, 0.3273, 0.9535, 0.277, 0.9493, 0.2279, 0.9417, 0.232, 0.905, 0.2798, 0.9124, 0.2798, 0.9124, 0.232, 0.905, 0.2413, 0.8675, 0.2855, 0.8744, 0.2855, 0.8744, 0.2413, 0.8675, 0.2533, 0.8393, 0.2926, 0.8454, 0.2926, 0.8454, 0.2533, 0.8393, 0.2653, 0.8129, 0.2996, 0.8183, 0.7846, 0.1082, 0.7667, 0.1437, 0.7307, 0.1294, 0.7508, 0.08949, 0.7508, 0.08949, 0.7307, 0.1294, 0.7037, 0.1193, 0.7254, 0.07617, 0.2778, 0.9753, 0.23, 0.9679, 0.2279, 0.9417, 0.277, 0.9493, 0.2279, 0.9417, 0.1808, 0.9307, 0.1862, 0.8943, 0.232, 0.905, 0.232, 0.905, 0.1862, 0.8943, 0.199, 0.8576, 0.2413, 0.8675, 0.2413, 0.8675, 0.199, 0.8576, 0.2157, 0.8305, 0.2533, 0.8393, 0.2533, 0.8393, 0.2157, 0.8305, 0.2323, 0.8052, 0.2653, 0.8129, 0.7667, 0.1437, 0.7537, 0.1811, 0.716, 0.1715, 0.7307, 0.1294, 0.7307, 0.1294, 0.716, 0.1715, 0.6879, 0.1649, 0.7037, 0.1193, 0.5971, 0.5111, 0.5968, 0.5437, 0.558, 0.5369, 0.5583, 0.5034, 0.1808, 0.9307, 0.1365, 0.9165, 0.1431, 0.8805, 0.1862, 0.8943, 0.1862, 0.8943, 0.1431, 0.8805, 0.1591, 0.8448, 0.199, 0.8576, 0.199, 0.8576, 0.1591, 0.8448, 0.1802, 0.8192, 0.2157, 0.8305, 0.2157, 0.8305, 0.1802, 0.8192, 0.2013, 0.7953, 0.2323, 0.8052, 0.7537, 0.1811, 0.7458, 0.2199, 0.7071, 0.2152, 0.716, 0.1715, 0.716, 0.1715, 0.7071, 0.2152, 0.6783, 0.2121, 0.6879, 0.1649, 0.5968, 0.5437, 0.5966, 0.5806, 0.5577, 0.5748, 0.558, 0.5369, 0.5577, 0.5748, 0.5576, 0.6166, 0.519, 0.6216, 0.5192, 0.5809, 0.1431, 0.8805, 0.1034, 0.8638, 0.1224, 0.8294, 0.1591, 0.8448, 0.1591, 0.8448, 0.1224, 0.8294, 0.1476, 0.8055, 0.1802, 0.8192, 0.1802, 0.8192, 0.1476, 0.8055, 0.1728, 0.7833, 0.2013, 0.7953, 0.7458, 0.2199, 0.7431, 0.2594, 0.7042, 0.2596, 0.7071, 0.2152, 0.7071, 0.2152, 0.7042, 0.2596, 0.675, 0.2601, 0.6783, 0.2121, 0.5966, 0.5806, 0.5964, 0.6213, 0.5576, 0.6166, 0.5577, 0.5748, 0.5576, 0.6166, 0.5575, 0.6614, 0.5189, 0.6652, 0.519, 0.6216, 0.1034, 0.8638, 0.06797, 0.8446, 0.08962, 0.8116, 0.1224, 0.8294, 0.1224, 0.8294, 0.08962, 0.8116, 0.1185, 0.7897, 0.1476, 0.8055, 0.1476, 0.8055, 0.1185, 0.7897, 0.1473, 0.7695, 0.1728, 0.7833, 0.7431, 0.2594, 0.7458, 0.2989, 0.7072, 0.304, 0.7042, 0.2596, 0.7042, 0.2596, 0.7072, 0.304, 0.6783, 0.3081, 0.675, 0.2601, 0.5964, 0.6213, 0.5963, 0.6649, 0.5575, 0.6614, 0.5576, 0.6166, 0.5575, 0.6614, 0.5575, 0.7086, 0.5189, 0.7112, 0.5189, 0.6652, 0.06797, 0.8446, 0.03724, 0.8231, 0.06121, 0.7917, 0.08962, 0.8116, 0.08962, 0.8116, 0.06121, 0.7917, 0.09322, 0.772, 0.1185, 0.7897, 0.1185, 0.7897, 0.09322, 0.772, 0.1252, 0.754, 0.1473, 0.7695, 0.7458, 0.2989, 0.7537, 0.3377, 0.716, 0.3477, 0.7072, 0.304, 0.7072, 0.304, 0.716, 0.3477, 0.6879, 0.3554, 0.6783, 0.3081, 0.5963, 0.6649, 0.5963, 0.7109, 0.5575, 0.7086, 0.5575, 0.6614, 0.5575, 0.7086, 0.5576, 0.7574, 0.519, 0.7586, 0.5189, 0.7112, 0.03724, 0.8231, 0.0118, 0.7997, 0.03769, 0.7701, 0.06121, 0.7917, 0.06121, 0.7917, 0.03769, 0.7701, 0.07231, 0.7528, 0.09322, 0.772, 0.09322, 0.772, 0.07231, 0.7528, 0.1069, 0.7372, 0.1252, 0.754, 0.7537, 0.3377, 0.7667, 0.3752, 0.7307, 0.3898, 0.716, 0.3477, 0.716, 0.3477, 0.7307, 0.3898, 0.7037, 0.4009, 0.6879, 0.3554, 0.5963, 0.7109, 0.5964, 0.7583, 0.5576, 0.7574, 0.5575, 0.7086, 0.5576, 0.7574, 0.5577, 0.8068, 0.5192, 0.8067, 0.519, 0.7586, 0.519, 0.7586, 0.5192, 0.8067, 0.4912, 0.8062, 0.4911, 0.7617, 0.03769, 0.7701, 0.01945, 0.7471, 0.0561, 0.7323, 0.07231, 0.7528, 0.07231, 0.7528, 0.0561, 0.7323, 0.09269, 0.7193, 0.1069, 0.7372, 0.7667, 0.3752, 0.7846, 0.4107, 0.7508, 0.4298, 0.7307, 0.3898, 0.7307, 0.3898, 0.7508, 0.4298, 0.7255, 0.4441, 0.7037, 0.4009, 0.5964, 0.7583, 0.5966, 0.8064, 0.5577, 0.8068, 0.5576, 0.7574, 0.5577, 0.8068, 0.558, 0.856, 0.5194, 0.8546, 0.5192, 0.8067, 0.5192, 0.8067, 0.5194, 0.8546, 0.4915, 0.8505, 0.4912, 0.8062, 0.01945, 0.7471, 0.006819, 0.7232, 0.04487, 0.711, 0.0561, 0.7323, 0.0561, 0.7323, 0.04487, 0.711, 0.08286, 0.7007, 0.09269, 0.7193, 0.7846, 0.4107, 0.8071, 0.4436, 0.7761, 0.4668, 0.7508, 0.4298, 0.7508, 0.4298, 0.7761, 0.4668, 0.7528, 0.4841, 0.7255, 0.4441, 0.5966, 0.8064, 0.5968, 0.8543, 0.558, 0.856, 0.5577, 0.8068, 0.558, 0.856, 0.5583, 0.9043, 0.5198, 0.9016, 0.5194, 0.8546, 0.5194, 0.8546, 0.5198, 0.9016, 0.4918, 0.894, 0.4915, 0.8505, 0.006819, 0.7232, 0.0, 0.6986, 0.03881, 0.6892, 0.04487, 0.711, 0.04487, 0.711, 0.03881, 0.6892, 0.07756, 0.6816, 0.08286, 0.7007, 0.8071, 0.4436, 0.8338, 0.4733, 0.8061, 0.5003, 0.7761, 0.4668, 0.7761, 0.4668, 0.8061, 0.5003, 0.7853, 0.5204, 0.7528, 0.4841, 0.5968, 0.8543, 0.5971, 0.9013, 0.5583, 0.9043, 0.558, 0.856, 0.09269, 0.7193, 0.08286, 0.7007, 0.1503, 0.6717, 0.1577, 0.6857, 0.2653, 0.8129, 0.2323, 0.8052, 0.2621, 0.75, 0.2868, 0.7557, 0.08286, 0.7007, 0.07756, 0.6816, 0.1463, 0.6575, 0.1503, 0.6717, 0.1069, 0.7372, 0.09269, 0.7193, 0.1577, 0.6857, 0.1683, 0.6991, 0.1728, 0.7833, 0.1473, 0.7695, 0.1985, 0.7232, 0.2176, 0.7336, 0.2013, 0.7953, 0.1728, 0.7833, 0.2176, 0.7336, 0.2389, 0.7425, 0.3348, 0.8212, 0.2996, 0.8183, 0.3125, 0.7597, 0.3389, 0.7619, 0.1473, 0.7695, 0.1252, 0.754, 0.182, 0.7116, 0.1985, 0.7232, 0.2996, 0.8183, 0.2653, 0.8129, 0.2868, 0.7557, 0.3125, 0.7597, 0.2323, 0.8052, 0.2013, 0.7953, 0.2389, 0.7425, 0.2621, 0.75, 0.1252, 0.754, 0.1069, 0.7372, 0.1683, 0.6991, 0.182, 0.7116, 0.3702, 0.8215, 0.3348, 0.8212, 0.3389, 0.7619, 0.3653, 0.7622, 0.3125, 0.7597, 0.2868, 0.7557, 0.3005, 0.6974, 0.3209, 0.7005, 0.4124, 0.002948, 0.4389, 0.002001, 0.4398, 0.04592, 0.4188, 0.04667, 0.4652, 0.001012, 0.4911, 0.0, 0.4812, 0.04434, 0.4608, 0.04514, 0.4389, 0.002001, 0.4652, 0.001012, 0.4608, 0.04514, 0.4398, 0.04592, 0.3863, 0.003837, 0.4124, 0.002948, 0.4188, 0.04667, 0.3981, 0.04738, 0.3653, 0.7622, 0.3389, 0.7619, 0.3418, 0.7023, 0.3629, 0.7025, 0.2176, 0.7336, 0.1985, 0.7232, 0.2303, 0.6715, 0.2455, 0.6798, 0.2868, 0.7557, 0.2621, 0.75, 0.2809, 0.6928, 0.3005, 0.6974, 0.1985, 0.7232, 0.182, 0.7116, 0.2172, 0.6623, 0.2303, 0.6715, 0.2389, 0.7425, 0.2176, 0.7336, 0.2455, 0.6798, 0.2624, 0.6869, 0.2621, 0.75, 0.2389, 0.7425, 0.2624, 0.6869, 0.2809, 0.6928, 0.3389, 0.7619, 0.3125, 0.7597, 0.3209, 0.7005, 0.3418, 0.7023, 0.378, 0.04803, 0.3981, 0.04738, 0.4165, 0.1447, 0.4042, 0.1451, 0.2624, 0.6869, 0.2455, 0.6798, 0.2887, 0.5726, 0.2991, 0.5769, 0.2809, 0.6928, 0.2624, 0.6869, 0.2991, 0.5769, 0.3104, 0.5805, 0.3418, 0.7023, 0.3209, 0.7005, 0.3348, 0.5853, 0.3476, 0.5863, 0.3209, 0.7005, 0.3005, 0.6974, 0.3223, 0.5833, 0.3348, 0.5853, 0.4188, 0.04667, 0.4398, 0.04592, 0.442, 0.1438, 0.4291, 0.1442, 0.4608, 0.04514, 0.4812, 0.04434, 0.4674, 0.1428, 0.4548, 0.1433, 0.4398, 0.04592, 0.4608, 0.04514, 0.4548, 0.1433, 0.442, 0.1438, 0.3981, 0.04738, 0.4188, 0.04667, 0.4291, 0.1442, 0.4165, 0.1447, 0.3629, 0.7025, 0.3418, 0.7023, 0.3476, 0.5863, 0.3605, 0.5865, 0.2455, 0.6798, 0.2303, 0.6715, 0.2795, 0.5675, 0.2887, 0.5726, 0.3005, 0.6974, 0.2809, 0.6928, 0.3104, 0.5805, 0.3223, 0.5833, 0.442, 0.1438, 0.4548, 0.1433, 0.4569, 0.2825, 0.4465, 0.2829, 0.4165, 0.1447, 0.4291, 0.1442, 0.4361, 0.2833, 0.4258, 0.2836, 0.3605, 0.5865, 0.3476, 0.5863, 0.3527, 0.4604, 0.3631, 0.4605, 0.3925, 0.1454, 0.4042, 0.1451, 0.4159, 0.2839, 0.4064, 0.2842, 0.3223, 0.5833, 0.3104, 0.5805, 0.3224, 0.4557, 0.3322, 0.4579, 0.4042, 0.1451, 0.4165, 0.1447, 0.4258, 0.2836, 0.4159, 0.2839, 0.3817, 0.1457, 0.3925, 0.1454, 0.4064, 0.2842, 0.3976, 0.2845, 0.3104, 0.5805, 0.2991, 0.5769, 0.3133, 0.4527, 0.3224, 0.4557, 0.3476, 0.5863, 0.3348, 0.5853, 0.3423, 0.4595, 0.3527, 0.4604, 0.3348, 0.5853, 0.3223, 0.5833, 0.3322, 0.4579, 0.3423, 0.4595, 0.4291, 0.1442, 0.442, 0.1438, 0.4465, 0.2829, 0.4361, 0.2833, 0.4548, 0.1433, 0.4674, 0.1428, 0.4671, 0.2821, 0.4569, 0.2825, 0.3641, 0.07056, 0.3535, 0.06969, 0.3548, 0.004281, 0.3663, 0.005227, 0.3535, 0.06969, 0.3431, 0.06807, 0.3435, 0.002528, 0.3548, 0.004281, 0.454, 0.7529, 0.4647, 0.7525, 0.4681, 0.8354, 0.4565, 0.8358, 0.4754, 0.7521, 0.4858, 0.7517, 0.4911, 0.8345, 0.4797, 0.8349, 0.4647, 0.7525, 0.4754, 0.7521, 0.4797, 0.8349, 0.4681, 0.8354, 0.4434, 0.7533, 0.454, 0.7529, 0.4565, 0.8358, 0.4451, 0.8362, 0.3749, 0.07068, 0.3641, 0.07056, 0.3663, 0.005227, 0.378, 0.005351, 0.4234, 0.7539, 0.4332, 0.7536, 0.434, 0.8365, 0.4234, 0.8368, 0.3431, 0.06807, 0.3331, 0.06574, 0.3327, 0.0, 0.3435, 0.002528, 0.4332, 0.7536, 0.4434, 0.7533, 0.4451, 0.8362, 0.434, 0.8365, 0.4144, 0.7541, 0.4234, 0.7539, 0.4234, 0.8368, 0.4136, 0.8371, 0.4061, 0.7543, 0.4144, 0.7541, 0.4136, 0.8371, 0.4047, 0.8373, 0.8396, 0.7599, 0.8359, 0.7707, 0.7845, 0.7575, 0.7905, 0.7403, 0.8336, 0.8045, 0.8359, 0.8157, 0.7845, 0.8295, 0.7809, 0.8116, 0.8336, 0.7818, 0.8329, 0.7932, 0.7796, 0.7935, 0.7809, 0.7753, 0.8359, 0.7707, 0.8336, 0.7818, 0.7809, 0.7753, 0.7845, 0.7575, 0.8512, 0.7403, 0.8448, 0.7497, 0.7987, 0.724, 0.809, 0.7088, 0.8448, 0.7497, 0.8396, 0.7599, 0.7905, 0.7403, 0.7987, 0.724, 0.8396, 0.8265, 0.8448, 0.8367, 0.7987, 0.863, 0.7905, 0.8467, 0.8512, 0.8461, 0.8589, 0.8547, 0.8209, 0.8915, 0.809, 0.8781, 0.8448, 0.8367, 0.8512, 0.8461, 0.809, 0.8781, 0.7987, 0.863, 0.8359, 0.8157, 0.8396, 0.8265, 0.7905, 0.8467, 0.7845, 0.8295, 0.8589, 0.7317, 0.8512, 0.7403, 0.809, 0.7088, 0.8213, 0.6952, 0.8329, 0.7932, 0.8336, 0.8045, 0.7809, 0.8116, 0.7796, 0.7935, 0.9877, 0.1174, 0.9878, 0.1347, 0.9725, 0.1351, 0.9724, 0.1174, 0.9876, 0.09928, 0.9877, 0.1174, 0.9724, 0.1174, 0.9724, 0.09933, 0.9875, 0.06318, 0.9875, 0.0811, 0.9723, 0.08115, 0.9723, 0.06323, 0.8777, 0.6928, 0.8698, 0.6763, 0.8813, 0.6712, 0.8893, 0.6877, 0.9876, 0.02932, 0.9875, 0.04582, 0.9723, 0.04587, 0.9724, 0.02937, 0.8577, 0.6423, 0.8538, 0.6254, 0.8653, 0.6203, 0.8692, 0.6372, 0.9875, 0.04582, 0.9875, 0.06318, 0.9723, 0.06323, 0.9723, 0.04587, 0.9877, 0.01396, 0.9876, 0.02932, 0.9724, 0.02937, 0.9724, 0.01401, 0.9878, 0.0, 0.9877, 0.01396, 0.9724, 0.01401, 0.9725, 4.784e-05, 0.8698, 0.6763, 0.863, 0.6594, 0.8746, 0.6543, 0.8813, 0.6712, 0.863, 0.6594, 0.8577, 0.6423, 0.8692, 0.6372, 0.8746, 0.6543, 0.9875, 0.0811, 0.9876, 0.09928, 0.9724, 0.09933, 0.9723, 0.08115, 0.8653, 0.6203, 0.863, 0.6037, 0.9245, 0.6084, 0.926, 0.6184, 0.8813, 0.6712, 0.8746, 0.6543, 0.9315, 0.6389, 0.9356, 0.6491, 0.8746, 0.6543, 0.8692, 0.6372, 0.9283, 0.6286, 0.9315, 0.6389, 0.8692, 0.5467, 0.8746, 0.536, 0.9315, 0.5676, 0.9283, 0.574, 0.8813, 0.5272, 0.8892, 0.5204, 0.9404, 0.5581, 0.9356, 0.5623, 0.8746, 0.536, 0.8813, 0.5272, 0.9356, 0.5623, 0.9315, 0.5676, 0.8653, 0.559, 0.8692, 0.5467, 0.9283, 0.574, 0.926, 0.5815, 0.8893, 0.6877, 0.8813, 0.6712, 0.9356, 0.6491, 0.9404, 0.659, 0.8622, 0.5877, 0.863, 0.5728, 0.9245, 0.5898, 0.9241, 0.5988, 0.8692, 0.6372, 0.8653, 0.6203, 0.926, 0.6184, 0.9283, 0.6286, 0.863, 0.5728, 0.8653, 0.559, 0.926, 0.5815, 0.9245, 0.5898, 0.863, 0.6037, 0.8622, 0.5877, 0.9241, 0.5988, 0.9245, 0.6084, 0.6775, 0.5993, 0.675, 0.5689, 0.6953, 0.5688, 0.696, 0.5992, 0.6811, 0.6257, 0.6775, 0.5993, 0.696, 0.5992, 0.699, 0.6256, 0.6847, 0.6505, 0.6811, 0.6257, 0.699, 0.6256, 0.7011, 0.6504, 0.6884, 0.6743, 0.6847, 0.6505, 0.7011, 0.6504, 0.7031, 0.6742, 0.6932, 0.6952, 0.6884, 0.6743, 0.7031, 0.6742, 0.7059, 0.6951, 0.7059, 0.6951, 0.7031, 0.6742, 0.7183, 0.6741, 0.7187, 0.6951, 0.696, 0.5992, 0.6953, 0.5688, 0.7166, 0.5687, 0.7164, 0.5991, 0.699, 0.6256, 0.696, 0.5992, 0.7164, 0.5991, 0.7175, 0.6255, 0.7011, 0.6504, 0.699, 0.6256, 0.7175, 0.6255, 0.7179, 0.6504, 0.7031, 0.6742, 0.7011, 0.6504, 0.7179, 0.6504, 0.7183, 0.6741, 0.7175, 0.6255, 0.7164, 0.5991, 0.7369, 0.5991, 0.7361, 0.6255, 0.7179, 0.6504, 0.7175, 0.6255, 0.7361, 0.6255, 0.7348, 0.6503, 0.7183, 0.6741, 0.7179, 0.6504, 0.7348, 0.6503, 0.7335, 0.6741, 0.7187, 0.6951, 0.7183, 0.6741, 0.7335, 0.6741, 0.7316, 0.695, 0.7164, 0.5991, 0.7166, 0.5687, 0.7379, 0.5687, 0.7369, 0.5991, 0.7369, 0.5991, 0.7379, 0.5687, 0.7589, 0.5687, 0.757, 0.5991, 0.7361, 0.6255, 0.7369, 0.5991, 0.757, 0.5991, 0.7543, 0.6255, 0.7348, 0.6503, 0.7361, 0.6255, 0.7543, 0.6255, 0.7514, 0.6503, 0.7335, 0.6741, 0.7348, 0.6503, 0.7514, 0.6503, 0.7484, 0.6741, 0.7316, 0.695, 0.7335, 0.6741, 0.7484, 0.6741, 0.7444, 0.695, 0.7543, 0.6255, 0.757, 0.5991, 0.7766, 0.5991, 0.7721, 0.6255, 0.7514, 0.6503, 0.7543, 0.6255, 0.7721, 0.6255, 0.7675, 0.6504, 0.7484, 0.6741, 0.7514, 0.6503, 0.7675, 0.6504, 0.7629, 0.6741, 0.7444, 0.695, 0.7484, 0.6741, 0.7629, 0.6741, 0.7567, 0.6951, 0.757, 0.5991, 0.7589, 0.5687, 0.7792, 0.5687, 0.7766, 0.5991, 0.7766, 0.5991, 0.7792, 0.5687, 0.7985, 0.5688, 0.7951, 0.5992, 0.7721, 0.6255, 0.7766, 0.5991, 0.7951, 0.5992, 0.7889, 0.6256, 0.7675, 0.6504, 0.7721, 0.6255, 0.7889, 0.6256, 0.7829, 0.6504, 0.7629, 0.6741, 0.7675, 0.6504, 0.7829, 0.6504, 0.7767, 0.6742, 0.7567, 0.6951, 0.7629, 0.6741, 0.7767, 0.6742, 0.7684, 0.6951, 0.7829, 0.6504, 0.7889, 0.6256, 0.8045, 0.6257, 0.7971, 0.6505, 0.7767, 0.6742, 0.7829, 0.6504, 0.7971, 0.6505, 0.7896, 0.6743, 0.7684, 0.6951, 0.7767, 0.6742, 0.7896, 0.6743, 0.7794, 0.6952, 0.7951, 0.5992, 0.7985, 0.5688, 0.8165, 0.5689, 0.8124, 0.5993, 0.7889, 0.6256, 0.7951, 0.5992, 0.8124, 0.5993, 0.8045, 0.6257, 0.8124, 0.5993, 0.8165, 0.5689, 0.8329, 0.569, 0.8281, 0.5994, 0.8045, 0.6257, 0.8124, 0.5993, 0.8281, 0.5994, 0.8188, 0.6258, 0.7971, 0.6505, 0.8045, 0.6257, 0.8188, 0.6258, 0.8101, 0.6506, 0.7896, 0.6743, 0.7971, 0.6505, 0.8101, 0.6506, 0.8012, 0.6744, 0.9583, 0.5958, 0.9404, 0.5939, 0.9434, 0.5794, 0.9608, 0.5834, 0.8101, 0.6506, 0.8188, 0.6258, 0.8313, 0.6259, 0.8215, 0.6508, 0.8012, 0.6744, 0.8101, 0.6506, 0.8215, 0.6508, 0.8115, 0.6745, 0.9608, 0.5834, 0.9434, 0.5794, 0.9483, 0.5653, 0.9649, 0.5714, 0.8281, 0.5994, 0.8329, 0.569, 0.8473, 0.5692, 0.842, 0.5996, 0.8188, 0.6258, 0.8281, 0.5994, 0.842, 0.5996, 0.8313, 0.6259, 0.9886, 0.5569, 0.9778, 0.5496, 0.9863, 0.5401, 0.996, 0.5487, 0.994, 0.9251, 0.9808, 0.9427, 0.9667, 0.9275, 0.9805, 0.9106, 0.9824, 0.5661, 0.9706, 0.5601, 0.9778, 0.5496, 0.9886, 0.5569, 0.8313, 0.6259, 0.842, 0.5996, 0.8538, 0.5998, 0.842, 0.6261, 0.8215, 0.6508, 0.8313, 0.6259, 0.842, 0.6261, 0.8312, 0.6509, 0.8115, 0.6745, 0.8215, 0.6508, 0.8312, 0.6509, 0.8202, 0.6746, 0.9649, 0.5714, 0.9483, 0.5653, 0.955, 0.552, 0.9706, 0.5601, 0.9774, 0.5759, 0.9649, 0.5714, 0.9706, 0.5601, 0.9824, 0.5661, 0.955, 0.552, 0.9431, 0.5461, 0.9525, 0.5324, 0.9634, 0.5396, 0.9706, 0.5601, 0.955, 0.552, 0.9634, 0.5396, 0.9778, 0.5496, 0.9738, 0.5863, 0.9608, 0.5834, 0.9649, 0.5714, 0.9774, 0.5759, 0.9716, 0.597, 0.9583, 0.5958, 0.9608, 0.5834, 0.9738, 0.5863, 0.9709, 0.6079, 0.9574, 0.6084, 0.9583, 0.5958, 0.9716, 0.597, 0.9805, 0.9106, 0.9667, 0.9275, 0.9513, 0.9132, 0.9657, 0.8968, 0.9709, 0.6079, 0.9716, 0.6189, 0.9583, 0.621, 0.9574, 0.6084, 0.9883, 0.8982, 0.9805, 0.9106, 0.9657, 0.8968, 0.9749, 0.8857, 0.9961, 0.8865, 0.9883, 0.8982, 0.9749, 0.8857, 0.9839, 0.8751, 0.9738, 0.6296, 0.9608, 0.6334, 0.9583, 0.621, 0.9716, 0.6189, 0.9657, 0.8968, 0.9513, 0.9132, 0.9356, 0.9005, 0.9505, 0.8845, 0.9738, 0.6296, 0.9774, 0.64, 0.9649, 0.6453, 0.9608, 0.6334, 0.9749, 0.8857, 0.9657, 0.8968, 0.9505, 0.8845, 0.9611, 0.8746, 0.9839, 0.8751, 0.9749, 0.8857, 0.9611, 0.8746, 0.9713, 0.865, 0.9634, 0.5396, 0.9525, 0.5324, 0.9632, 0.5204, 0.9734, 0.5285, 0.9778, 0.5496, 0.9634, 0.5396, 0.9734, 0.5285, 0.9863, 0.5401, 0.9824, 0.6498, 0.9706, 0.6567, 0.9649, 0.6453, 0.9774, 0.64, 0.9886, 0.659, 0.9778, 0.6672, 0.9706, 0.6567, 0.9824, 0.6498, 0.9886, 0.659, 0.996, 0.6672, 0.9863, 0.6767, 0.9778, 0.6672, 0.3896, 0.2847, 0.3976, 0.2845, 0.4123, 0.6713, 0.4043, 0.6715, 0.3976, 0.2845, 0.4064, 0.2842, 0.4211, 0.671, 0.4123, 0.6713, 0.4159, 0.2839, 0.4258, 0.2836, 0.4405, 0.6704, 0.4306, 0.6708, 0.3322, 0.4579, 0.3224, 0.4557, 0.3328, 0.1336, 0.3425, 0.1358, 0.4064, 0.2842, 0.4159, 0.2839, 0.4306, 0.6708, 0.4211, 0.671, 0.3631, 0.4605, 0.3527, 0.4604, 0.363, 0.1383, 0.3734, 0.1384, 0.4258, 0.2836, 0.4361, 0.2833, 0.4508, 0.6701, 0.4405, 0.6704, 0.4465, 0.2829, 0.4569, 0.2825, 0.4716, 0.6693, 0.4612, 0.6697, 0.4569, 0.2825, 0.4671, 0.2821, 0.4818, 0.6689, 0.4716, 0.6693, 0.4361, 0.2833, 0.4465, 0.2829, 0.4612, 0.6697, 0.4508, 0.6701, 0.3423, 0.4595, 0.3322, 0.4579, 0.3425, 0.1358, 0.3526, 0.1374, 0.3527, 0.4604, 0.3423, 0.4595, 0.3526, 0.1374, 0.363, 0.1383, 0.4043, 0.6715, 0.4123, 0.6713, 0.4144, 0.7541, 0.4061, 0.7543, 0.4123, 0.6713, 0.4211, 0.671, 0.4234, 0.7539, 0.4144, 0.7541, 0.4306, 0.6708, 0.4405, 0.6704, 0.4434, 0.7533, 0.4332, 0.7536, 0.3425, 0.1358, 0.3328, 0.1336, 0.3331, 0.06574, 0.3431, 0.06807, 0.4211, 0.671, 0.4306, 0.6708, 0.4332, 0.7536, 0.4234, 0.7539, 0.3734, 0.1384, 0.363, 0.1383, 0.3641, 0.07056, 0.3749, 0.07068, 0.4405, 0.6704, 0.4508, 0.6701, 0.454, 0.7529, 0.4434, 0.7533, 0.4612, 0.6697, 0.4716, 0.6693, 0.4754, 0.7521, 0.4647, 0.7525, 0.4716, 0.6693, 0.4818, 0.6689, 0.4858, 0.7517, 0.4754, 0.7521, 0.4508, 0.6701, 0.4612, 0.6697, 0.4647, 0.7525, 0.454, 0.7529, 0.3526, 0.1374, 0.3425, 0.1358, 0.3431, 0.06807, 0.3535, 0.06969, 0.363, 0.1383, 0.3526, 0.1374, 0.3535, 0.06969, 0.3641, 0.07056, 0.6953, 0.5688, 0.675, 0.5689, 0.6953, 0.5526, 0.8343, 0.8916, 0.8343, 0.9162, 0.819, 0.9152, 0.8185, 0.8915, 0.8793, 0.4999, 0.8895, 0.4871, 0.8942, 0.511, 0.0, 0.0, 0.0, 0.0, 0.0, 0.0, 0.0, 0.0, 0.7379, 0.5687, 0.7378, 0.5527, 0.7589, 0.5687, 0.7589, 0.5687, 0.7792, 0.5527, 0.7792, 0.5687, 0.8165, 0.5689, 0.8165, 0.5529, 0.8329, 0.569, 0.9933, 0.9584, 0.9719, 0.9528, 0.9808, 0.9427, 0.9356, 0.9005, 0.9513, 0.9132, 0.9424, 0.9233, 0.9075, 0.9083, 0.8948, 0.913, 0.8949, 0.8952, 0.9087, 0.8899, 0.8947, 0.9221, 0.8948, 0.9483, 0.8848, 0.9484, 0.8861, 0.9234, 0.9489, 0.4908, 0.9595, 0.4886, 0.9641, 0.513, 0.955, 0.5164, 0.6598, 0.9272, 0.6611, 0.9529, 0.6473, 0.9511, 0.6479, 0.9271, 0.4695, 0.8756, 0.4825, 0.8755, 0.4873, 0.8998, 0.4737, 0.9009, 0.8591, 0.4647, 0.8492, 0.4775, 0.8338, 0.4662, 0.8343, 0.9022, 0.8466, 0.8915, 0.8466, 0.9156, 0.9227, 0.4746, 0.914, 0.461, 0.9266, 0.4525, 0.8761, 0.933, 0.8861, 0.9234, 0.8848, 0.9484, 0.8067, 0.8921, 0.7983, 0.9025, 0.7835, 0.8915, 0.9595, 0.4886, 0.9489, 0.4908, 0.953, 0.4533, 0.9641, 0.4525, 0.4825, 0.8755, 0.4695, 0.8756, 0.4731, 0.8373, 0.4873, 0.8386, 0.8185, 0.9253, 0.8081, 0.9289, 0.8067, 0.8955, 0.8185, 0.8915, 0.9087, 0.8899, 0.9245, 0.891, 0.9236, 0.9282, 0.9091, 0.9282, 0.6598, 0.9272, 0.6479, 0.9271, 0.6498, 0.8904, 0.6611, 0.8893, 0.8948, 0.913, 0.9075, 0.9083, 0.9087, 0.9431, 0.8974, 0.9472, 0.7166, 0.5687, 0.7165, 0.5204, 0.7378, 0.5527, 0.7379, 0.5687, 0.6953, 0.5688, 0.6953, 0.5526, 0.7165, 0.5204, 0.7166, 0.5687, 0.7985, 0.5688, 0.7978, 0.5205, 0.8165, 0.5529, 0.8165, 0.5689, 0.7792, 0.5687, 0.7792, 0.5527, 0.7978, 0.5205, 0.7985, 0.5688, 0.9667, 0.9275, 0.9393, 0.9584, 0.9424, 0.9233, 0.9513, 0.9132, 0.9808, 0.9427, 0.9719, 0.9528, 0.9393, 0.9584, 0.9667, 0.9275, 0.9266, 0.511, 0.8942, 0.4937, 0.9084, 0.4842, 0.9372, 0.4862, 0.9462, 0.4877, 0.9489, 0.5015, 0.8591, 0.4647, 0.8942, 0.4502, 0.8743, 0.4759, 0.8948, 0.8899, 0.8861, 0.9234, 0.8745, 0.9087, 0.6633, 0.5149, 0.6747, 0.5034, 0.6747, 0.529, 0.7527, 0.9993, 0.7269, 0.9972, 0.7268, 0.9813, 0.7526, 0.9824, 0.7796, 1.0, 0.7527, 0.9993, 0.7526, 0.9824, 0.7795, 0.9828, 0.7465, 0.6976, 0.7735, 0.6952, 0.747, 0.6995, 0.7204, 0.7042, 0.7465, 0.6976, 0.747, 0.6995, 0.7214, 0.7079, 0.6961, 0.7147, 0.7204, 0.7042, 0.7214, 0.7079, 0.6975, 0.7201, 0.6825, 0.9891, 0.6656, 0.9834, 0.6655, 0.9738, 0.6824, 0.9769, 0.7032, 0.9938, 0.6825, 0.9891, 0.6824, 0.9769, 0.7031, 0.9794, 0.7269, 0.9972, 0.7032, 0.9938, 0.7031, 0.9794, 0.7268, 0.9813, 0.6824, 0.9769, 0.6655, 0.9738, 0.6655, 0.964, 0.6824, 0.9645, 0.7031, 0.9794, 0.6824, 0.9769, 0.6824, 0.9645, 0.7031, 0.9648, 0.7268, 0.9813, 0.7031, 0.9794, 0.7031, 0.9648, 0.7268, 0.9651, 0.7526, 0.9824, 0.7268, 0.9813, 0.7268, 0.9651, 0.7526, 0.9652, 0.7795, 0.9828, 0.7526, 0.9824, 0.7526, 0.9652, 0.7795, 0.9652, 0.747, 0.6995, 0.7735, 0.6952, 0.748, 0.7013, 0.7214, 0.7079, 0.747, 0.6995, 0.748, 0.7013, 0.7232, 0.7116, 0.6975, 0.7201, 0.7214, 0.7079, 0.7232, 0.7116, 0.7002, 0.7255, 0.7795, 0.9652, 0.7526, 0.9652, 0.7525, 0.9479, 0.7795, 0.9475, 0.748, 0.7013, 0.7735, 0.6952, 0.7493, 0.7031, 0.7232, 0.7116, 0.748, 0.7013, 0.7493, 0.7031, 0.7259, 0.7151, 0.7002, 0.7255, 0.7232, 0.7116, 0.7259, 0.7151, 0.7041, 0.7306, 0.6798, 0.7425, 0.7002, 0.7255, 0.7041, 0.7306, 0.6848, 0.7491, 0.7031, 0.9648, 0.6824, 0.9645, 0.6824, 0.952, 0.703, 0.9502, 0.7268, 0.9651, 0.7031, 0.9648, 0.703, 0.9502, 0.7268, 0.9488, 0.7526, 0.9652, 0.7268, 0.9651, 0.7268, 0.9488, 0.7525, 0.9479, 0.703, 0.9502, 0.6824, 0.952, 0.6824, 0.9397, 0.703, 0.9357, 0.7268, 0.9488, 0.703, 0.9502, 0.703, 0.9357, 0.7268, 0.9327, 0.7525, 0.9479, 0.7268, 0.9488, 0.7268, 0.9327, 0.7525, 0.9308, 0.7795, 0.9475, 0.7525, 0.9479, 0.7525, 0.9308, 0.7795, 0.9302, 0.7493, 0.7031, 0.7735, 0.6952, 0.7511, 0.7048, 0.7259, 0.7151, 0.7493, 0.7031, 0.7511, 0.7048, 0.7294, 0.7184, 0.7041, 0.7306, 0.7259, 0.7151, 0.7294, 0.7184, 0.7092, 0.7355, 0.6848, 0.7491, 0.7041, 0.7306, 0.7092, 0.7355, 0.6913, 0.7552, 0.7511, 0.7048, 0.7735, 0.6952, 0.7533, 0.7064, 0.7294, 0.7184, 0.7511, 0.7048, 0.7533, 0.7064, 0.7337, 0.7215, 0.7092, 0.7355, 0.7294, 0.7184, 0.7337, 0.7215, 0.7154, 0.7399, 0.6913, 0.7552, 0.7092, 0.7355, 0.7154, 0.7399, 0.6991, 0.761, 0.6762, 0.777, 0.6913, 0.7552, 0.6991, 0.761, 0.6855, 0.7837, 0.7268, 0.9327, 0.703, 0.9357, 0.7031, 0.9217, 0.7268, 0.9171, 0.7525, 0.9308, 0.7268, 0.9327, 0.7268, 0.9171, 0.7526, 0.9143, 0.7795, 0.9302, 0.7525, 0.9308, 0.7526, 0.9143, 0.7795, 0.9133, 0.6855, 0.7837, 0.6991, 0.761, 0.7082, 0.7661, 0.6962, 0.7898, 0.675, 0.8075, 0.6855, 0.7837, 0.6962, 0.7898, 0.6869, 0.8142, 0.7526, 0.9143, 0.7268, 0.9171, 0.7268, 0.9023, 0.7526, 0.8986, 0.7795, 0.9133, 0.7526, 0.9143, 0.7526, 0.8986, 0.7795, 0.8973, 0.7533, 0.7064, 0.7735, 0.6952, 0.7558, 0.7078, 0.7337, 0.7215, 0.7533, 0.7064, 0.7558, 0.7078, 0.7386, 0.7243, 0.7154, 0.7399, 0.7337, 0.7215, 0.7386, 0.7243, 0.7226, 0.744, 0.6991, 0.761, 0.7154, 0.7399, 0.7226, 0.744, 0.7082, 0.7661, 0.7386, 0.7243, 0.7558, 0.7078, 0.7586, 0.7091, 0.7441, 0.7267, 0.7226, 0.744, 0.7386, 0.7243, 0.7441, 0.7267, 0.7306, 0.7475, 0.7082, 0.7661, 0.7226, 0.744, 0.7306, 0.7475, 0.7184, 0.7706, 0.6962, 0.7898, 0.7082, 0.7661, 0.7184, 0.7706, 0.7082, 0.7951, 0.6869, 0.8142, 0.6962, 0.7898, 0.7082, 0.7951, 0.7003, 0.82, 0.6808, 0.8383, 0.6869, 0.8142, 0.7003, 0.82, 0.6949, 0.8445, 0.7795, 0.8973, 0.7526, 0.8986, 0.7527, 0.884, 0.7796, 0.8824, 0.7558, 0.7078, 0.7735, 0.6952, 0.7586, 0.7091, 0.7003, 0.82, 0.7082, 0.7951, 0.7213, 0.7995, 0.7148, 0.825, 0.6949, 0.8445, 0.7003, 0.82, 0.7148, 0.825, 0.7103, 0.8497, 0.6924, 0.8676, 0.6949, 0.8445, 0.7103, 0.8497, 0.7081, 0.8729, 0.7586, 0.7091, 0.7735, 0.6952, 0.7617, 0.7101, 0.7441, 0.7267, 0.7586, 0.7091, 0.7617, 0.7101, 0.7502, 0.7288, 0.7306, 0.7475, 0.7441, 0.7267, 0.7502, 0.7288, 0.7393, 0.7505, 0.7184, 0.7706, 0.7306, 0.7475, 0.7393, 0.7505, 0.7296, 0.7744, 0.7082, 0.7951, 0.7184, 0.7706, 0.7296, 0.7744, 0.7213, 0.7995, 0.7502, 0.7288, 0.7617, 0.7101, 0.765, 0.7109, 0.7566, 0.7304, 0.7393, 0.7505, 0.7502, 0.7288, 0.7566, 0.7304, 0.7486, 0.7528, 0.7296, 0.7744, 0.7393, 0.7505, 0.7486, 0.7528, 0.7414, 0.7773, 0.7213, 0.7995, 0.7296, 0.7744, 0.7414, 0.7773, 0.7352, 0.803, 0.7148, 0.825, 0.7213, 0.7995, 0.7352, 0.803, 0.7303, 0.8289, 0.7103, 0.8497, 0.7148, 0.825, 0.7303, 0.8289, 0.7268, 0.8539, 0.7081, 0.8729, 0.7103, 0.8497, 0.7268, 0.8539, 0.7249, 0.8771, 0.7617, 0.7101, 0.7735, 0.6952, 0.765, 0.7109, 0.7303, 0.8289, 0.7352, 0.803, 0.7497, 0.8055, 0.7464, 0.8316, 0.7268, 0.8539, 0.7303, 0.8289, 0.7464, 0.8316, 0.7439, 0.8568, 0.7249, 0.8771, 0.7268, 0.8539, 0.7439, 0.8568, 0.7423, 0.8801, 0.765, 0.7109, 0.7735, 0.6952, 0.7684, 0.7115, 0.7566, 0.7304, 0.765, 0.7109, 0.7684, 0.7115, 0.7633, 0.7315, 0.7486, 0.7528, 0.7566, 0.7304, 0.7633, 0.7315, 0.7583, 0.7545, 0.7414, 0.7773, 0.7486, 0.7528, 0.7583, 0.7545, 0.7538, 0.7795, 0.7352, 0.803, 0.7414, 0.7773, 0.7538, 0.7795, 0.7497, 0.8055, 0.7583, 0.7545, 0.7633, 0.7315, 0.7701, 0.7322, 0.7683, 0.7555, 0.7538, 0.7795, 0.7583, 0.7545, 0.7683, 0.7555, 0.7664, 0.7807, 0.7497, 0.8055, 0.7538, 0.7795, 0.7664, 0.7807, 0.7646, 0.807, 0.7464, 0.8316, 0.7497, 0.8055, 0.7646, 0.807, 0.763, 0.8333, 0.7439, 0.8568, 0.7464, 0.8316, 0.763, 0.8333, 0.7615, 0.8586, 0.7423, 0.8801, 0.7439, 0.8568, 0.7615, 0.8586, 0.7603, 0.8819, 0.7684, 0.7115, 0.7735, 0.6952, 0.7719, 0.7119, 0.7633, 0.7315, 0.7684, 0.7115, 0.7719, 0.7119, 0.7701, 0.7322, 0.7615, 0.8586, 0.763, 0.8333, 0.7796, 0.8337, 0.7792, 0.859, 0.7603, 0.8819, 0.7615, 0.8586, 0.7792, 0.859, 0.7783, 0.8824, 0.7719, 0.7119, 0.7735, 0.6952, 0.7754, 0.712, 0.7701, 0.7322, 0.7719, 0.7119, 0.7754, 0.712, 0.777, 0.7324, 0.7683, 0.7555, 0.7701, 0.7322, 0.777, 0.7324, 0.7783, 0.7557, 0.7664, 0.7807, 0.7683, 0.7555, 0.7783, 0.7557, 0.7792, 0.7811, 0.7646, 0.807, 0.7664, 0.7807, 0.7792, 0.7811, 0.7796, 0.8074, 0.763, 0.8333, 0.7646, 0.807, 0.7796, 0.8074, 0.7796, 0.8337, 0.6636, 0.5292, 0.6722, 0.529, 0.6711, 0.5385, 0.6633, 0.5396, 0.8895, 0.4871, 0.8743, 0.4759, 0.8942, 0.4502, 0.6711, 0.5385, 0.6722, 0.5485, 0.6633, 0.5396, 0.8793, 0.4999, 0.8617, 0.4912, 0.8895, 0.4871, 0.8895, 0.4871, 0.8617, 0.4912, 0.8743, 0.4759, 0.8895, 0.4871, 0.937, 0.4598, 0.9462, 0.463, 0.9453, 0.4749, 0.9372, 0.4734, 0.9462, 0.463, 0.937, 0.4598, 0.9489, 0.4525, 0.8492, 0.4775, 0.8591, 0.4647, 0.8617, 0.4912, 0.8743, 0.4759, 0.8617, 0.4912, 0.8591, 0.4647, 0.9372, 0.4862, 0.9372, 0.4734, 0.9453, 0.4749, 0.9462, 0.4877, 0.8928, 0.9639, 0.8844, 0.965, 0.8774, 0.9507, 0.8848, 0.9484, 0.8848, 0.9484, 0.8774, 0.9507, 0.8689, 0.9364, 0.8761, 0.933, 0.7983, 0.9025, 0.7936, 0.9087, 0.7796, 0.8976, 0.7835, 0.8915, 0.9227, 0.4746, 0.9266, 0.511, 0.9084, 0.4842, 0.8844, 0.965, 0.8928, 0.9639, 0.8897, 0.9791, 0.9372, 0.4862, 0.9489, 0.5015, 0.9266, 0.4951, 0.914, 0.461, 0.9227, 0.4746, 0.8947, 0.4696, 0.9084, 0.4842, 0.8942, 0.4937, 0.8947, 0.4696, 0.9227, 0.4746, 0.9084, 0.4842, 0.8947, 0.4696, 0.8689, 0.9364, 0.8589, 0.9223, 0.8761, 0.933, 0.7936, 0.9087, 0.7983, 0.9025, 0.8067, 0.9207, 0.8629, 0.8939, 0.8948, 0.8899, 0.8745, 0.9087, 0.8761, 0.933, 0.8589, 0.9223, 0.8861, 0.9234, 0.8745, 0.9087, 0.8861, 0.9234, 0.8589, 0.9223, 0.8629, 0.8939, 0.8745, 0.9087, 0.8589, 0.9223])
me_chesspiece.use_remesh_preserve_volume = False
me_chesspiece.use_remesh_preserve_attributes = False
me_chesspiece.use_mirror_vertex_groups = False
me_chesspiece.update()

# ---- objects
ob_queen = bpy.data.objects.new('Queen', me_chesspiece)

# ---- transforms, parenting, visibility, modifiers, constraints
ob_queen.location = (0.0, 0.0, 0.0)
ob_queen.lineart.crease_threshold = 0.0
_m = ob_queen.modifiers.new('Mirror', 'MIRROR')
_m.use_axis = (True, True, False)

# ---- collection membership
scene.collection.objects.link(ob_queen)

# ---- scene / render settings (as saved in the file)
scene.frame_start = 1; scene.frame_end = 250; scene.frame_set(1)
scene.render.engine = 'BLENDER_EEVEE_NEXT'
scene.cycles.use_denoising = False
scene.cycles.samples = 128
scene.cycles.sampling_pattern = 'TABULATED_SOBOL'
scene.cycles.use_adaptive_sampling = False
scene.cycles.use_light_tree = False
scene.view_settings.view_transform = 'Filmic'
bpy.context.view_layer.update()

# ---- added for rendering (the .blend has no active camera and no usable light): camera, sun
cam_auto = bpy.data.cameras.new('AutoCamera')
cam_auto.lens = 50.0
cam_auto.sensor_width = 36.0
cam_auto.clip_end = 1000.0
ob_auto_camera = bpy.data.objects.new('AutoCamera', cam_auto)
scene.collection.objects.link(ob_auto_camera)
ob_auto_camera.location = (0.831942, -0.998331, 1.03693)
ob_auto_camera.rotation_euler = (1.09748, -7.21219e-08, 0.694738)
scene.camera = ob_auto_camera
light_auto_sun = bpy.data.lights.new('AutoSun', 'SUN')
light_auto_sun.energy = 3.0
light_auto_sun.angle = 0.0523599
ob_auto_sun = bpy.data.objects.new('AutoSun', light_auto_sun)
scene.collection.objects.link(ob_auto_sun)
ob_auto_sun.rotation_euler = (0.872665, 0.174533, 0.523599)
bpy.context.view_layer.update()
